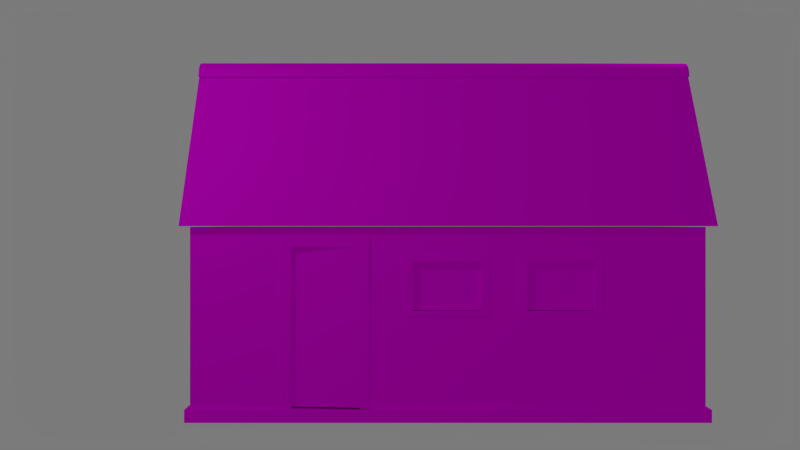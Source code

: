 # Source: house.blend  (saved by Blender 2.69.0; exported with 4.5.12 LTS)
import bpy
from mathutils import Matrix  # noqa: F401  (used for matrix-valued properties, if any)

bpy.ops.wm.read_factory_settings(use_empty=True)
scene = bpy.context.scene
scene.name = 'Scene'

# ---- collections
col_collection_1 = bpy.data.collections.new('Collection 1'); scene.collection.children.link(col_collection_1)
col_collection_2 = bpy.data.collections.new('Collection 2'); scene.collection.children.link(col_collection_2)

# ---- images (referenced by path relative to the original .blend; pixels are not part of the script)
import os
ASSET_DIR = os.environ.get("B2B_ASSET_DIR", "")  # directory of the original .blend (textures are referenced by path, not embedded)
HERE = os.path.dirname(os.path.abspath(__file__))  # packed textures are extracted next to this script under _unpacked/

def load_image(name, relpath, width, height, colorspace="sRGB"):
    """Load a texture the original file referenced (path relative to the .blend, or extracted next to this script)."""
    p = next((c for c in (os.path.join(HERE, relpath), os.path.join(ASSET_DIR, relpath)) if relpath and os.path.exists(c)), "")
    if p:
        img = bpy.data.images.load(p, check_existing=True)
        img.name = name
    else:  # same state as the original file: an image datablock whose file is absent (Cycles renders it pink)
        img = bpy.data.images.new(name, width, height)
        img.source = "FILE"
        img.filepath = "//" + (relpath or name)
    img.colorspace_settings.name = colorspace
    return img
img_janela_png_001 = load_image('janela.png.001', 'janela.png', 1024, 1024, 'sRGB')
img_portaljanela_png_001 = load_image('portaljanela.png.001', 'portaljanela.png', 1024, 1024, 'sRGB')
img_portalporta_png_001 = load_image('portalporta.png.001', 'portalporta.png', 1024, 1024, 'sRGB')
img_porta_png_001 = load_image('porta.png.001', 'porta.png', 1024, 1024, 'sRGB')
img_casa_png_001 = load_image('casa.png.001', 'casa.png', 1024, 1024, 'sRGB')
img_telhado_png_001 = load_image('telhado.png.001', 'telhado.png', 1024, 1024, 'sRGB')

# ---- materials (node trees are filled in below, after node groups)
mat_material_006 = bpy.data.materials.new('Material.006')
mat_material_006.alpha_threshold = 0.0
mat_material_006.roughness = 0.5
mat_material_006.line_color = (0.0, 0.0, 0.0, 1.0)
mat_material_005 = bpy.data.materials.new('Material.005')
mat_material_005.alpha_threshold = 0.0
mat_material_005.roughness = 0.5
mat_material_005.line_color = (0.0, 0.0, 0.0, 1.0)
mat_material_004 = bpy.data.materials.new('Material.004')
mat_material_004.alpha_threshold = 0.0
mat_material_004.roughness = 0.5
mat_material_004.line_color = (0.0, 0.0, 0.0, 1.0)
mat_material_003 = bpy.data.materials.new('Material.003')
mat_material_003.alpha_threshold = 0.0
mat_material_003.roughness = 0.5
mat_material_003.line_color = (0.0, 0.0, 0.0, 1.0)
mat_material_002 = bpy.data.materials.new('Material.002')
mat_material_002.alpha_threshold = 0.0
mat_material_002.roughness = 0.5
mat_material_002.line_color = (0.0, 0.0, 0.0, 1.0)
mat_material_007 = bpy.data.materials.new('Material.007')
mat_material_007.alpha_threshold = 0.0
mat_material_007.roughness = 0.5
mat_material_007.line_color = (0.0, 0.0, 0.0, 1.0)

# ---- material node trees
mat_material_006.use_nodes = True; mat_material_006.node_tree.nodes.clear()
_N = mat_material_006.node_tree.nodes; _L = mat_material_006.node_tree.links
n0 = _N.new('ShaderNodeOutputMaterial'); n0.name = 'Material Output'; n0.location = (300, 300)
n1 = _N.new('ShaderNodeBsdfDiffuse'); n1.name = 'Diffuse BSDF'; n1.location = (10, 300)
n2 = _N.new('NodeUndefined'); n2.name = 'UV Map'; n2.location = (-551, 200)
n3 = _N.new('ShaderNodeTexImage'); n3.name = 'Image Texture'; n3.location = (-298, 333)
n3.width = 140
n3.image = img_janela_png_001
_L.new(n1.outputs[0], n0.inputs[0])
_L.new(n2.outputs[0], n3.inputs[0])
_L.new(n3.outputs[0], n1.inputs[0])
n0.is_active_output = True
mat_material_005.use_nodes = True; mat_material_005.node_tree.nodes.clear()
_N = mat_material_005.node_tree.nodes; _L = mat_material_005.node_tree.links
n0 = _N.new('ShaderNodeOutputMaterial'); n0.name = 'Material Output'; n0.location = (300, 300)
n1 = _N.new('ShaderNodeBsdfDiffuse'); n1.name = 'Diffuse BSDF'; n1.location = (10, 300)
n2 = _N.new('NodeUndefined'); n2.name = 'UV Map'; n2.location = (-476, 210)
n3 = _N.new('ShaderNodeTexImage'); n3.name = 'Image Texture'; n3.location = (-242, 328)
n3.width = 140
n3.image = img_portaljanela_png_001
_L.new(n1.outputs[0], n0.inputs[0])
_L.new(n2.outputs[0], n3.inputs[0])
_L.new(n3.outputs[0], n1.inputs[0])
n0.is_active_output = True
mat_material_004.use_nodes = True; mat_material_004.node_tree.nodes.clear()
_N = mat_material_004.node_tree.nodes; _L = mat_material_004.node_tree.links
n0 = _N.new('ShaderNodeOutputMaterial'); n0.name = 'Material Output'; n0.location = (300, 300)
n1 = _N.new('ShaderNodeBsdfDiffuse'); n1.name = 'Diffuse BSDF'; n1.location = (10, 300)
n2 = _N.new('NodeUndefined'); n2.name = 'UV Map'; n2.location = (-500, 200)
n3 = _N.new('ShaderNodeTexImage'); n3.name = 'Image Texture'; n3.location = (-260, 320)
n3.width = 140
n3.image = img_portalporta_png_001
_L.new(n1.outputs[0], n0.inputs[0])
_L.new(n2.outputs[0], n3.inputs[0])
_L.new(n3.outputs[0], n1.inputs[0])
n0.is_active_output = True
mat_material_003.use_nodes = True; mat_material_003.node_tree.nodes.clear()
_N = mat_material_003.node_tree.nodes; _L = mat_material_003.node_tree.links
n0 = _N.new('ShaderNodeOutputMaterial'); n0.name = 'Material Output'; n0.location = (300, 300)
n1 = _N.new('ShaderNodeBsdfDiffuse'); n1.name = 'Diffuse BSDF'; n1.location = (10, 300)
n2 = _N.new('ShaderNodeTexImage'); n2.name = 'Image Texture'; n2.location = (-358, 288)
n2.width = 140
n2.image = img_porta_png_001
n3 = _N.new('NodeUndefined'); n3.name = 'UV Map'; n3.location = (-582, 156)
_L.new(n1.outputs[0], n0.inputs[0])
_L.new(n2.outputs[0], n1.inputs[0])
_L.new(n3.outputs[0], n2.inputs[0])
n0.is_active_output = True
mat_material_002.use_nodes = True; mat_material_002.node_tree.nodes.clear()
_N = mat_material_002.node_tree.nodes; _L = mat_material_002.node_tree.links
n0 = _N.new('ShaderNodeBsdfDiffuse'); n0.name = 'Diffuse BSDF'; n0.location = (28, 375)
n1 = _N.new('ShaderNodeOutputMaterial'); n1.name = 'Material Output'; n1.location = (390, 300)
n2 = _N.new('NodeUndefined'); n2.name = 'UV Map'; n2.location = (-458, 203)
n3 = _N.new('ShaderNodeTexImage'); n3.name = 'Image Texture'; n3.location = (-221, 380)
n3.width = 140
n3.image = img_casa_png_001
_L.new(n0.outputs[0], n1.inputs[0])
_L.new(n2.outputs[0], n3.inputs[0])
_L.new(n3.outputs[0], n0.inputs[0])
n1.is_active_output = True
mat_material_007.use_nodes = True; mat_material_007.node_tree.nodes.clear()
_N = mat_material_007.node_tree.nodes; _L = mat_material_007.node_tree.links
n0 = _N.new('ShaderNodeOutputMaterial'); n0.name = 'Material Output'; n0.location = (300, 300)
n1 = _N.new('ShaderNodeBsdfDiffuse'); n1.name = 'Diffuse BSDF'; n1.location = (10, 300)
n2 = _N.new('NodeUndefined'); n2.name = 'UV Map'; n2.location = (-568, 196)
n3 = _N.new('ShaderNodeTexImage'); n3.name = 'Image Texture'; n3.location = (-280, 297)
n3.width = 140
n3.image = img_telhado_png_001
_L.new(n1.outputs[0], n0.inputs[0])
_L.new(n2.outputs[0], n3.inputs[0])
_L.new(n3.outputs[0], n1.inputs[0])
n0.is_active_output = True

# ---- world
world_world = bpy.data.worlds.new('World'); scene.world = world_world
world_world.use_nodes = True; world_world.node_tree.nodes.clear()
_N = world_world.node_tree.nodes; _L = world_world.node_tree.links
n0 = _N.new('ShaderNodeOutputWorld'); n0.name = 'World Output'; n0.location = (300, 300)
n1 = _N.new('ShaderNodeBackground'); n1.name = 'Background'; n1.location = (10, 300)
n1.inputs[0].default_value = (0.1962, 0.1962, 0.1962, 1.0)
_L.new(n1.outputs[0], n0.inputs[0])
n0.is_active_output = True
world_world.color = (0.05088, 0.05088, 0.05088)
world_world.use_sun_shadow = False
world_world.sun_shadow_jitter_overblur = 0.0
world_world.cycles.sampling_method = 'MANUAL'
world_world.cycles.sample_map_resolution = 256

# ---- cameras
cam_camera = bpy.data.cameras.new('Camera')
cam_camera.clip_end = 100.0
cam_camera.lens = 35.0
cam_camera.sensor_width = 32.0
cam_camera.sensor_height = 18.0
cam_camera.ortho_scale = 7.314
cam_camera.dof.focus_distance = 0.0

# ---- lights
light_lamp_001 = bpy.data.lights.new('Lamp.001', 'POINT')
light_lamp_001.transmission_factor = 0.0
light_lamp_001.cutoff_distance = 30.0
light_lamp_001.energy = 100.0
light_lamp_001.shadow_buffer_clip_start = 1.001
light_lamp_001.shadow_soft_size = 0.1
light_lamp_001.shadow_maximum_resolution = 0.006
light_lamp_001.use_absolute_resolution = True
light_lamp_001.cycles.use_multiple_importance_sampling = False
light_lamp = bpy.data.lights.new('Lamp', 'POINT')
light_lamp.transmission_factor = 0.0
light_lamp.cutoff_distance = 30.0
light_lamp.energy = 100.0
light_lamp.shadow_buffer_clip_start = 1.001
light_lamp.shadow_soft_size = 0.1
light_lamp.shadow_maximum_resolution = 0.006
light_lamp.use_absolute_resolution = True
light_lamp.cycles.use_multiple_importance_sampling = False

# ---- meshes
me_plane_003 = bpy.data.meshes.new('Plane.003')
me_plane_003.from_pydata([(-1.0, -1.0, 0.0), (1.0, -1.0, 0.0), (-1.0, 1.0, 0.0), (1.0, 1.0, 0.0), (-1.0, -1.0, -0.064), (1.0, -1.0, -0.064), (-1.0, 1.0, -0.064), (1.0, 1.0, -0.064)], [], [(0, 1, 3, 2), (6, 7, 5, 4), (0, 2, 6, 4), (1, 0, 4, 5), (3, 1, 5, 7), (2, 3, 7, 6)])
_uv = me_plane_003.uv_layers.new(name='UVMap')
_uv.uv.foreach_set('vector', [0.1215, 0.2063, 0.861, 0.2063, 0.861, 0.7282, 0.1215, 0.7282, 0.1215, 0.7282, 0.861, 0.7282, 0.861, 0.2063, 0.1215, 0.2063, 0.1215, 0.2063, 0.1215, 0.7282, 0.1215, 0.7282, 0.1215, 0.2063, 0.861, 0.2063, 0.1215, 0.2063, 0.1215, 0.2063, 0.861, 0.2063, 0.861, 0.7282, 0.861, 0.2063, 0.861, 0.2063, 0.861, 0.7282, 0.1215, 0.7282, 0.861, 0.7282, 0.861, 0.7282, 0.1215, 0.7282])
me_plane_003.materials.append(mat_material_006)
me_plane_003.use_remesh_preserve_volume = False
me_plane_003.use_remesh_preserve_attributes = False
me_plane_003.use_mirror_vertex_groups = False
me_plane_003.update()
me_cube_004 = bpy.data.meshes.new('Cube.004')
me_cube_004.from_pydata([(-1.0, -1.0, -1.0), (-1.0, 1.0, -1.0), (0.6319, 1.0, -1.0), (0.6319, -1.0, -1.0), (-1.0, -1.0, -0.08808), (-1.0, 1.0, -0.08808), (0.6319, 1.0, -0.08808), (0.6319, -1.0, -0.08808), (-1.0, -1.0, 10.13), (-1.0, 1.0, 10.13), (0.6319, 1.0, 10.13), (0.6319, -1.0, 10.13), (-1.0, -1.0, 11.58), (-1.0, 1.0, 11.58), (0.6319, 1.0, 11.58), (0.6319, -1.0, 11.58), (14.84, 1.0, 10.13), (14.84, -1.0, 10.13), (14.84, 1.0, 11.58), (14.84, -1.0, 11.58), (16.41, 1.0, 10.13), (16.41, -1.0, 10.13), (16.41, 1.0, 11.58), (16.41, -1.0, 11.58), (14.84, 1.0, -0.06013), (14.84, -1.0, -0.06013), (16.41, 1.0, -0.06013), (16.41, -1.0, -0.06013), (14.84, 1.0, -1.027), (14.84, -1.0, -1.027), (16.41, 1.0, -1.027), (16.41, -1.0, -1.027)], [], [(4, 5, 1, 0), (5, 6, 2, 1), (2, 6, 24, 28), (7, 4, 0, 3), (0, 1, 2, 3), (6, 5, 9, 10), (15, 11, 17, 19), (7, 6, 10, 11), (5, 4, 8, 9), (4, 7, 11, 8), (15, 14, 13, 12), (10, 9, 13, 14), (9, 8, 12, 13), (8, 11, 15, 12), (18, 19, 23, 22), (11, 10, 16, 17), (14, 15, 19, 18), (10, 14, 18, 16), (21, 20, 22, 23), (16, 20, 26, 24), (16, 18, 22, 20), (19, 17, 21, 23), (7, 25, 24, 6), (17, 16, 24, 25), (21, 17, 25, 27), (20, 21, 27, 26), (29, 28, 30, 31), (24, 26, 30, 28), (27, 25, 29, 31), (26, 27, 31, 30), (3, 2, 28, 29), (7, 3, 29, 25)])
_uv = me_cube_004.uv_layers.new(name='UVMap')
_uv.uv.foreach_set('vector', [0.04287, 0.2297, 0.04287, 0.2297, 0.04287, 0.1848, 0.04287, 0.1848, 0.04287, 0.2297, 0.1231, 0.2297, 0.1231, 0.1848, 0.04287, 0.1848, 0.1231, 0.1848, 0.1231, 0.2297, 0.8218, 0.231, 0.8218, 0.1835, 0.1231, 0.2297, 0.04287, 0.2297, 0.04287, 0.1848, 0.1231, 0.1848, 0.04287, 0.1848, 0.04287, 0.1848, 0.1231, 0.1848, 0.1231, 0.1848, 0.1231, 0.2297, 0.04287, 0.2297, 0.04287, 0.7319, 0.1231, 0.7319, 0.1231, 0.8032, 0.1231, 0.7319, 0.8218, 0.7319, 0.8218, 0.8032, 0.1231, 0.2297, 0.1231, 0.2297, 0.1231, 0.7319, 0.1231, 0.7319, 0.04287, 0.2297, 0.04287, 0.2297, 0.04287, 0.7319, 0.04287, 0.7319, 0.04287, 0.2297, 0.1231, 0.2297, 0.1231, 0.7319, 0.04287, 0.7319, 0.1231, 0.8032, 0.1231, 0.8032, 0.04287, 0.8032, 0.04287, 0.8032, 0.1231, 0.7319, 0.04287, 0.7319, 0.04287, 0.8032, 0.1231, 0.8032, 0.04287, 0.7319, 0.04287, 0.7319, 0.04287, 0.8032, 0.04287, 0.8032, 0.04287, 0.7319, 0.1231, 0.7319, 0.1231, 0.8032, 0.04287, 0.8032, 0.8218, 0.8032, 0.8218, 0.8032, 0.899, 0.8032, 0.899, 0.8032, 0.1231, 0.7319, 0.1231, 0.7319, 0.8218, 0.7319, 0.8218, 0.7319, 0.1231, 0.8032, 0.1231, 0.8032, 0.8218, 0.8032, 0.8218, 0.8032, 0.1231, 0.7319, 0.1231, 0.8032, 0.8218, 0.8032, 0.8218, 0.7319, 0.899, 0.7319, 0.899, 0.7319, 0.899, 0.8032, 0.899, 0.8032, 0.8218, 0.7319, 0.899, 0.7319, 0.899, 0.231, 0.8218, 0.231, 0.8218, 0.7319, 0.8218, 0.8032, 0.899, 0.8032, 0.899, 0.7319, 0.8218, 0.8032, 0.8218, 0.7319, 0.899, 0.7319, 0.899, 0.8032, 0.1231, 0.2297, 0.8218, 0.231, 0.8218, 0.231, 0.1231, 0.2297, 0.8218, 0.7319, 0.8218, 0.7319, 0.8218, 0.231, 0.8218, 0.231, 0.899, 0.7319, 0.8218, 0.7319, 0.8218, 0.231, 0.899, 0.231, 0.899, 0.7319, 0.899, 0.7319, 0.899, 0.231, 0.899, 0.231, 0.8218, 0.1835, 0.8218, 0.1835, 0.899, 0.1835, 0.899, 0.1835, 0.8218, 0.231, 0.899, 0.231, 0.899, 0.1835, 0.8218, 0.1835, 0.899, 0.231, 0.8218, 0.231, 0.8218, 0.1835, 0.899, 0.1835, 0.899, 0.231, 0.899, 0.231, 0.899, 0.1835, 0.899, 0.1835, 0.1231, 0.1848, 0.1231, 0.1848, 0.8218, 0.1835, 0.8218, 0.1835, 0.1231, 0.2297, 0.1231, 0.1848, 0.8218, 0.1835, 0.8218, 0.231])
me_cube_004.materials.append(mat_material_005)
me_cube_004.use_remesh_preserve_volume = False
me_cube_004.use_remesh_preserve_attributes = False
me_cube_004.use_mirror_vertex_groups = False
me_cube_004.update()
me_cube_003 = bpy.data.meshes.new('Cube.003')
me_cube_003.from_pydata([(-1.0, -1.0, -1.0), (-1.0, 1.0, -1.0), (0.6319, 1.0, -1.0), (0.6319, -1.0, -1.0), (-1.0, -1.0, -0.08808), (-1.0, 1.0, -0.08808), (0.6319, 1.0, -0.08808), (0.6319, -1.0, -0.08808), (-1.0, -1.0, 10.13), (-1.0, 1.0, 10.13), (0.6319, 1.0, 10.13), (0.6319, -1.0, 10.13), (-1.0, -1.0, 11.58), (-1.0, 1.0, 11.58), (0.6319, 1.0, 11.58), (0.6319, -1.0, 11.58), (14.84, 1.0, 10.13), (14.84, -1.0, 10.13), (14.84, 1.0, 11.58), (14.84, -1.0, 11.58), (16.41, 1.0, 10.13), (16.41, -1.0, 10.13), (16.41, 1.0, 11.58), (16.41, -1.0, 11.58), (14.84, 1.0, -0.06013), (14.84, -1.0, -0.06013), (16.41, 1.0, -0.06013), (16.41, -1.0, -0.06013), (14.84, 1.0, -1.027), (14.84, -1.0, -1.027), (16.41, 1.0, -1.027), (16.41, -1.0, -1.027)], [], [(4, 5, 1, 0), (5, 6, 2, 1), (2, 6, 24, 28), (7, 4, 0, 3), (0, 1, 2, 3), (6, 5, 9, 10), (15, 11, 17, 19), (7, 6, 10, 11), (5, 4, 8, 9), (4, 7, 11, 8), (15, 14, 13, 12), (10, 9, 13, 14), (9, 8, 12, 13), (8, 11, 15, 12), (18, 19, 23, 22), (11, 10, 16, 17), (14, 15, 19, 18), (10, 14, 18, 16), (21, 20, 22, 23), (16, 20, 26, 24), (16, 18, 22, 20), (19, 17, 21, 23), (7, 25, 24, 6), (17, 16, 24, 25), (21, 17, 25, 27), (20, 21, 27, 26), (29, 28, 30, 31), (24, 26, 30, 28), (27, 25, 29, 31), (26, 27, 31, 30), (3, 2, 28, 29), (7, 3, 29, 25)])
_uv = me_cube_003.uv_layers.new(name='UVMap')
_uv.uv.foreach_set('vector', [0.04287, 0.2297, 0.04287, 0.2297, 0.04287, 0.1848, 0.04287, 0.1848, 0.04287, 0.2297, 0.1231, 0.2297, 0.1231, 0.1848, 0.04287, 0.1848, 0.1231, 0.1848, 0.1231, 0.2297, 0.8218, 0.231, 0.8218, 0.1835, 0.1231, 0.2297, 0.04287, 0.2297, 0.04287, 0.1848, 0.1231, 0.1848, 0.04287, 0.1848, 0.04287, 0.1848, 0.1231, 0.1848, 0.1231, 0.1848, 0.1231, 0.2297, 0.04287, 0.2297, 0.04287, 0.7319, 0.1231, 0.7319, 0.1231, 0.8032, 0.1231, 0.7319, 0.8218, 0.7319, 0.8218, 0.8032, 0.1231, 0.2297, 0.1231, 0.2297, 0.1231, 0.7319, 0.1231, 0.7319, 0.04287, 0.2297, 0.04287, 0.2297, 0.04287, 0.7319, 0.04287, 0.7319, 0.04287, 0.2297, 0.1231, 0.2297, 0.1231, 0.7319, 0.04287, 0.7319, 0.1231, 0.8032, 0.1231, 0.8032, 0.04287, 0.8032, 0.04287, 0.8032, 0.1231, 0.7319, 0.04287, 0.7319, 0.04287, 0.8032, 0.1231, 0.8032, 0.04287, 0.7319, 0.04287, 0.7319, 0.04287, 0.8032, 0.04287, 0.8032, 0.04287, 0.7319, 0.1231, 0.7319, 0.1231, 0.8032, 0.04287, 0.8032, 0.8218, 0.8032, 0.8218, 0.8032, 0.899, 0.8032, 0.899, 0.8032, 0.1231, 0.7319, 0.1231, 0.7319, 0.8218, 0.7319, 0.8218, 0.7319, 0.1231, 0.8032, 0.1231, 0.8032, 0.8218, 0.8032, 0.8218, 0.8032, 0.1231, 0.7319, 0.1231, 0.8032, 0.8218, 0.8032, 0.8218, 0.7319, 0.899, 0.7319, 0.899, 0.7319, 0.899, 0.8032, 0.899, 0.8032, 0.8218, 0.7319, 0.899, 0.7319, 0.899, 0.231, 0.8218, 0.231, 0.8218, 0.7319, 0.8218, 0.8032, 0.899, 0.8032, 0.899, 0.7319, 0.8218, 0.8032, 0.8218, 0.7319, 0.899, 0.7319, 0.899, 0.8032, 0.1231, 0.2297, 0.8218, 0.231, 0.8218, 0.231, 0.1231, 0.2297, 0.8218, 0.7319, 0.8218, 0.7319, 0.8218, 0.231, 0.8218, 0.231, 0.899, 0.7319, 0.8218, 0.7319, 0.8218, 0.231, 0.899, 0.231, 0.899, 0.7319, 0.899, 0.7319, 0.899, 0.231, 0.899, 0.231, 0.8218, 0.1835, 0.8218, 0.1835, 0.899, 0.1835, 0.899, 0.1835, 0.8218, 0.231, 0.899, 0.231, 0.899, 0.1835, 0.8218, 0.1835, 0.899, 0.231, 0.8218, 0.231, 0.8218, 0.1835, 0.899, 0.1835, 0.899, 0.231, 0.899, 0.231, 0.899, 0.1835, 0.899, 0.1835, 0.1231, 0.1848, 0.1231, 0.1848, 0.8218, 0.1835, 0.8218, 0.1835, 0.1231, 0.2297, 0.1231, 0.1848, 0.8218, 0.1835, 0.8218, 0.231])
me_cube_003.materials.append(mat_material_005)
me_cube_003.use_remesh_preserve_volume = False
me_cube_003.use_remesh_preserve_attributes = False
me_cube_003.use_mirror_vertex_groups = False
me_cube_003.update()
me_cube_002 = bpy.data.meshes.new('Cube.002')
me_cube_002.from_pydata([(-1.0, -1.448, -1.206), (-1.0, 0.9682, -1.206), (0.3493, 0.9682, -1.206), (0.3493, -1.448, -1.206), (-1.0, -1.448, 20.16), (-1.0, 0.9682, 20.16), (0.3493, 0.9682, 20.16), (0.3493, -1.448, 20.16), (-1.0, -1.448, 21.74), (-1.0, 0.9682, 21.74), (0.3493, 0.9682, 21.74), (0.3493, -1.448, 21.74), (9.413, 0.9682, 20.16), (9.413, -1.448, 20.16), (9.413, 0.9682, 21.74), (9.413, -1.448, 21.74), (10.57, 0.9682, 20.16), (10.57, -1.448, 20.16), (10.57, 0.9682, 21.74), (10.57, -1.448, 21.74), (9.413, 0.9682, -1.087), (9.413, -1.448, -1.087), (10.57, 0.9682, -1.087), (10.57, -1.448, -1.087)], [], [(4, 5, 1, 0), (5, 6, 2, 1), (6, 7, 3, 2), (7, 4, 0, 3), (0, 1, 2, 3), (4, 7, 11, 8), (11, 10, 9, 8), (6, 5, 9, 10), (10, 11, 15, 14), (5, 4, 8, 9), (13, 12, 20, 21), (6, 10, 14, 12), (11, 7, 13, 15), (7, 6, 12, 13), (17, 16, 18, 19), (12, 14, 18, 16), (15, 13, 17, 19), (14, 15, 19, 18), (21, 20, 22, 23), (12, 16, 22, 20), (16, 17, 23, 22), (17, 13, 21, 23)])
_uv = me_cube_002.uv_layers.new(name='UVMap')
_uv.uv.foreach_set('vector', [0.2933, 0.8234, 0.2933, 0.8234, 0.2933, 0.04914, 0.2933, 0.04914, 0.2933, 0.8234, 0.3422, 0.8234, 0.3422, 0.04914, 0.2933, 0.04914, 0.3422, 0.8234, 0.3422, 0.8234, 0.3422, 0.04914, 0.3422, 0.04914, 0.3422, 0.8234, 0.2933, 0.8234, 0.2933, 0.04914, 0.3422, 0.04914, 0.2933, 0.04914, 0.2933, 0.04914, 0.3422, 0.04914, 0.3422, 0.04914, 0.2933, 0.8234, 0.3422, 0.8234, 0.3422, 0.8806, 0.2933, 0.8806, 0.3422, 0.8806, 0.3422, 0.8806, 0.2933, 0.8806, 0.2933, 0.8806, 0.3422, 0.8234, 0.2933, 0.8234, 0.2933, 0.8806, 0.3422, 0.8806, 0.3422, 0.8806, 0.3422, 0.8806, 0.6706, 0.8806, 0.6706, 0.8806, 0.2933, 0.8234, 0.2933, 0.8234, 0.2933, 0.8806, 0.2933, 0.8806, 0.6706, 0.8234, 0.6706, 0.8234, 0.6706, 0.05345, 0.6706, 0.05345, 0.3422, 0.8234, 0.3422, 0.8806, 0.6706, 0.8806, 0.6706, 0.8234, 0.3422, 0.8806, 0.3422, 0.8234, 0.6706, 0.8234, 0.6706, 0.8806, 0.3422, 0.8234, 0.3422, 0.8234, 0.6706, 0.8234, 0.6706, 0.8234, 0.7127, 0.8234, 0.7127, 0.8234, 0.7127, 0.8806, 0.7127, 0.8806, 0.6706, 0.8234, 0.6706, 0.8806, 0.7127, 0.8806, 0.7127, 0.8234, 0.6706, 0.8806, 0.6706, 0.8234, 0.7127, 0.8234, 0.7127, 0.8806, 0.6706, 0.8806, 0.6706, 0.8806, 0.7127, 0.8806, 0.7127, 0.8806, 0.6706, 0.05345, 0.6706, 0.05345, 0.7127, 0.05345, 0.7127, 0.05345, 0.6706, 0.8234, 0.7127, 0.8234, 0.7127, 0.05345, 0.6706, 0.05345, 0.7127, 0.8234, 0.7127, 0.8234, 0.7127, 0.05345, 0.7127, 0.05345, 0.7127, 0.8234, 0.6706, 0.8234, 0.6706, 0.05345, 0.7127, 0.05345])
me_cube_002.materials.append(mat_material_004)
me_cube_002.use_remesh_preserve_volume = False
me_cube_002.use_remesh_preserve_attributes = False
me_cube_002.use_mirror_vertex_groups = False
me_cube_002.update()
me_plane_002 = bpy.data.meshes.new('Plane.002')
me_plane_002.from_pydata([(-1.0, -1.0, 0.0), (1.0, -1.0, 0.0), (-1.0, 1.0, 0.0), (1.0, 1.0, 0.0), (-1.0, -1.0, -0.064), (1.0, -1.0, -0.064), (-1.0, 1.0, -0.064), (1.0, 1.0, -0.064)], [], [(0, 1, 3, 2), (6, 7, 5, 4), (0, 2, 6, 4), (1, 0, 4, 5), (3, 1, 5, 7), (2, 3, 7, 6)])
_uv = me_plane_002.uv_layers.new(name='UVMap')
_uv.uv.foreach_set('vector', [0.1215, 0.2063, 0.861, 0.2063, 0.861, 0.7282, 0.1215, 0.7282, 0.1215, 0.7282, 0.861, 0.7282, 0.861, 0.2063, 0.1215, 0.2063, 0.1215, 0.2063, 0.1215, 0.7282, 0.1215, 0.7282, 0.1215, 0.2063, 0.861, 0.2063, 0.1215, 0.2063, 0.1215, 0.2063, 0.861, 0.2063, 0.861, 0.7282, 0.861, 0.2063, 0.861, 0.2063, 0.861, 0.7282, 0.1215, 0.7282, 0.861, 0.7282, 0.861, 0.7282, 0.1215, 0.7282])
me_plane_002.materials.append(mat_material_006)
me_plane_002.use_remesh_preserve_volume = False
me_plane_002.use_remesh_preserve_attributes = False
me_plane_002.use_mirror_vertex_groups = False
me_plane_002.update()
me_plane_001 = bpy.data.meshes.new('Plane.001')
me_plane_001.from_pydata([(-0.1511, -1.067, 0.02754), (1.866, -1.067, 0.02754), (-0.1511, 1.038, 0.02754), (1.866, 1.038, 0.02754), (-0.1511, -1.067, -0.04846), (1.866, -1.067, -0.04846), (-0.1511, 1.038, -0.04846), (1.866, 1.038, -0.04846)], [], [(0, 1, 3, 2), (6, 7, 5, 4), (0, 2, 6, 4), (1, 0, 4, 5), (3, 1, 5, 7), (2, 3, 7, 6)])
_uv = me_plane_001.uv_layers.new(name='UVMap')
_uv.uv.foreach_set('vector', [0.3341, 0.1408, 0.6629, 0.1408, 0.6629, 0.898, 0.3341, 0.898, 0.3341, 0.898, 0.6629, 0.898, 0.6629, 0.1408, 0.3341, 0.1408, 0.3341, 0.1408, 0.3341, 0.898, 0.3341, 0.898, 0.3341, 0.1408, 0.6629, 0.1408, 0.3341, 0.1408, 0.3341, 0.1408, 0.6629, 0.1408, 0.6629, 0.898, 0.6629, 0.1408, 0.6629, 0.1408, 0.6629, 0.898, 0.3341, 0.898, 0.6629, 0.898, 0.6629, 0.898, 0.3341, 0.898])
me_plane_001.materials.append(mat_material_003)
me_plane_001.use_remesh_preserve_volume = False
me_plane_001.use_remesh_preserve_attributes = False
me_plane_001.use_mirror_vertex_groups = False
me_plane_001.update()
me_plane = bpy.data.meshes.new('Plane')
me_plane.from_pydata([(-3.167, 1.172, 0.0), (-3.167, -1.172, 0.0), (3.167, -1.172, 0.0), (3.167, 1.172, 0.0), (-2.0, -1.172, 0.0), (-1.0, -1.172, 0.0), (-0.5095, -1.172, 0.0), (0.4905, -1.172, 0.0), (0.8895, -1.172, 0.0), (1.89, -1.172, 0.0), (-3.167, -1.172, 0.1579), (-3.167, 1.172, 0.1579), (3.167, -1.172, 0.1579), (3.167, 1.172, 0.1579), (-3.0, -1.0, 0.1579), (-3.0, 1.0, 0.1579), (3.0, -1.0, 0.1579), (3.0, 1.0, 0.1579), (-2.0, -1.0, 0.1579), (-1.0, -1.0, 0.1579), (-0.5095, -1.0, 0.1579), (0.4905, -1.0, 0.1579), (0.8895, -1.0, 0.1579), (1.89, -1.0, 0.1579), (-2.0, -1.172, 0.1579), (-1.0, -1.172, 0.1579), (-0.5095, -1.172, 0.1579), (0.4905, -1.172, 0.1579), (0.8895, -1.172, 0.1579), (1.89, -1.172, 0.1579), (-2.0, 1.172, 0.0), (-2.0, 1.172, 0.1579), (-2.0, 1.0, 0.1579), (-1.0, 1.172, 0.0), (-1.0, 1.172, 0.1579), (-1.0, 1.0, 0.1579), (-0.5095, 1.172, 0.0), (-0.5095, 1.172, 0.1579), (-0.5095, 1.0, 0.1579), (0.4905, 1.172, 0.0), (0.4905, 1.172, 0.1579), (0.4905, 1.0, 0.1579), (0.8895, 1.172, 0.0), (0.8895, 1.172, 0.1579), (0.8895, 1.0, 0.1579), (1.89, 1.172, 0.0), (1.89, 1.172, 0.1579), (1.89, 1.0, 0.1579), (-3.0, -1.0, 1.314), (-3.0, 1.0, 1.314), (3.0, -1.0, 1.314), (3.0, 1.0, 1.314), (-2.0, -1.0, 1.314), (-1.0, -1.0, 1.314), (-0.5095, -1.0, 1.314), (0.4905, -1.0, 1.314), (0.8895, -1.0, 1.314), (1.89, -1.0, 1.314), (-2.0, 1.0, 1.314), (-1.0, 1.0, 1.314), (-0.5095, 1.0, 1.314), (0.4905, 1.0, 1.314), (0.8895, 1.0, 1.314), (1.89, 1.0, 1.314), (-3.0, -1.0, 2.042), (-3.0, 1.0, 2.042), (3.0, -1.0, 2.042), (3.0, 1.0, 2.042), (-2.0, -1.0, 2.042), (-1.0, -1.0, 2.042), (-0.5095, -1.0, 2.042), (0.4905, -1.0, 2.042), (0.8895, -1.0, 2.042), (1.89, -1.0, 2.042), (-2.0, 1.0, 2.042), (-1.0, 1.0, 2.042), (-0.5095, 1.0, 2.042), (0.4905, 1.0, 2.042), (0.8895, 1.0, 2.042), (1.89, 1.0, 2.042), (-3.0, -1.0, 2.294), (-3.0, 1.0, 2.294), (3.0, -1.0, 2.294), (3.0, 1.0, 2.294), (-2.0, -1.0, 2.294), (-1.0, -1.0, 2.294), (-0.5095, -1.0, 2.294), (0.4905, -1.0, 2.294), (0.8895, -1.0, 2.294), (1.89, -1.0, 2.294), (-2.0, 1.0, 2.294), (-1.0, 1.0, 2.294), (-0.5095, 1.0, 2.294), (0.4905, 1.0, 2.294), (0.8895, 1.0, 2.294), (1.89, 1.0, 2.294), (-3.0, -1.0, 2.342), (-3.0, 1.0, 2.342), (3.0, -1.0, 2.342), (3.0, 1.0, 2.342), (-2.0, -1.0, 2.342), (-1.0, -1.0, 2.342), (-0.5095, -1.0, 2.342), (0.4905, -1.0, 2.342), (0.8895, -1.0, 2.342), (1.89, -1.0, 2.342), (-2.0, 1.0, 2.342), (-1.0, 1.0, 2.342), (-0.5095, 1.0, 2.342), (0.4905, 1.0, 2.342), (0.8895, 1.0, 2.342), (1.89, 1.0, 2.342), (-3.167, -1.172, 1.314), (-3.167, 1.172, 1.314), (3.167, -1.172, 1.314), (3.167, 1.172, 1.314), (-2.0, -1.172, 1.314), (-1.0, -1.172, 1.314), (-0.5095, -1.172, 1.314), (0.4905, -1.172, 1.314), (0.8895, -1.172, 1.314), (1.89, -1.172, 1.314), (-2.0, 1.172, 1.314), (-1.0, 1.172, 1.314), (-0.5095, 1.172, 1.314), (0.4905, 1.172, 1.314), (0.8895, 1.172, 1.314), (1.89, 1.172, 1.314), (-3.167, -1.172, 2.042), (-3.167, 1.172, 2.042), (3.167, -1.172, 2.042), (3.167, 1.172, 2.042), (-2.0, -1.172, 2.042), (-1.0, -1.172, 2.042), (-0.5095, -1.172, 2.042), (0.4905, -1.172, 2.042), (0.8895, -1.172, 2.042), (1.89, -1.172, 2.042), (-2.0, 1.172, 2.042), (-1.0, 1.172, 2.042), (-0.5095, 1.172, 2.042), (0.4905, 1.172, 2.042), (0.8895, 1.172, 2.042), (1.89, 1.172, 2.042), (-3.167, -1.172, 2.294), (-3.167, 1.172, 2.294), (3.167, -1.172, 2.294), (3.167, 1.172, 2.294), (-2.0, -1.172, 2.294), (-1.0, -1.172, 2.294), (-0.5095, -1.172, 2.294), (0.4905, -1.172, 2.294), (0.8895, -1.172, 2.294), (1.89, -1.172, 2.294), (-2.0, 1.172, 2.294), (-1.0, 1.172, 2.294), (-0.5095, 1.172, 2.294), (0.4905, 1.172, 2.294), (0.8895, 1.172, 2.294), (1.89, 1.172, 2.294), (-3.167, -1.172, 2.342), (-3.167, 1.172, 2.342), (3.167, -1.172, 2.342), (3.167, 1.172, 2.342), (-2.0, -1.172, 2.342), (-1.0, -1.172, 2.342), (-0.5095, -1.172, 2.342), (0.4905, -1.172, 2.342), (0.8895, -1.172, 2.342), (1.89, -1.172, 2.342), (-2.0, 1.172, 2.342), (-1.0, 1.172, 2.342), (-0.5095, 1.172, 2.342), (0.4905, 1.172, 2.342), (0.8895, 1.172, 2.342), (1.89, 1.172, 2.342), (-3.167, -1.172, 2.397), (-3.167, 1.172, 2.397), (3.167, -1.172, 2.397), (3.167, 1.172, 2.397), (-2.0, -1.172, 2.397), (-1.0, -1.172, 2.397), (-0.5095, -1.172, 2.397), (0.4905, -1.172, 2.397), (0.8895, -1.172, 2.397), (1.89, -1.172, 2.397), (-2.0, 1.172, 2.397), (-1.0, 1.172, 2.397), (-0.5095, 1.172, 2.397), (0.4905, 1.172, 2.397), (0.8895, 1.172, 2.397), (1.89, 1.172, 2.397), (-3.229, 1.215, -0.001574), (-3.229, -1.215, -0.001574), (3.23, -1.215, -0.001574), (3.23, 1.215, -0.001574), (-2.039, -1.215, -0.001574), (-1.019, -1.215, -0.001574), (-0.5191, -1.215, -0.001574), (0.5008, -1.215, -0.001574), (0.9078, -1.215, -0.001574), (1.928, -1.215, -0.001574), (-3.229, -1.215, 0.1595), (-3.229, 1.215, 0.1595), (3.23, -1.215, 0.1595), (3.23, 1.215, 0.1595), (-2.039, -1.215, 0.1595), (-1.019, -1.215, 0.1595), (-0.5191, -1.215, 0.1595), (0.5008, -1.215, 0.1595), (0.9078, -1.215, 0.1595), (1.928, -1.215, 0.1595), (-2.039, 1.215, -0.001574), (-2.039, 1.215, 0.1595), (-1.019, 1.215, -0.001574), (-1.019, 1.215, 0.1595), (-0.5191, 1.215, -0.001574), (-0.5191, 1.215, 0.1595), (0.5008, 1.215, -0.001574), (0.5008, 1.215, 0.1595), (0.9078, 1.215, -0.001574), (0.9078, 1.215, 0.1595), (1.928, 1.215, -0.001574), (1.928, 1.215, 0.1595)], [], [(26, 25, 207, 208), (7, 8, 200, 199), (13, 12, 204, 205), (9, 2, 194, 201), (1, 4, 196, 193), (30, 0, 192, 212), (33, 30, 212, 214), (36, 33, 214, 216), (40, 43, 221, 219), (2, 3, 195, 194), (2, 9, 45, 3), (8, 42, 45, 9), (25, 24, 206, 207), (7, 39, 42, 8), (6, 7, 199, 198), (6, 36, 39, 7), (46, 13, 205, 223), (5, 33, 36, 6), (29, 28, 210, 211), (4, 30, 33, 5), (12, 29, 211, 204), (0, 30, 4, 1), (42, 39, 218, 220), (15, 14, 18, 32), (18, 19, 35, 32), (19, 20, 38, 35), (20, 21, 41, 38), (21, 22, 44, 41), (22, 23, 47, 44), (16, 17, 47, 23), (32, 35, 59, 58), (23, 22, 56, 57), (18, 14, 48, 52), (38, 41, 61, 60), (22, 21, 55, 56), (17, 16, 50, 51), (44, 47, 63, 62), (15, 32, 58, 49), (21, 20, 54, 55), (47, 17, 51, 63), (35, 38, 60, 59), (20, 19, 53, 54), (16, 23, 57, 50), (41, 44, 62, 61), (14, 15, 49, 48), (60, 61, 77, 76), (56, 55, 71, 72), (63, 51, 67, 79), (59, 60, 76, 75), (71, 135, 134, 70), (50, 57, 73, 66), (58, 59, 75, 74), (54, 53, 69, 70), (48, 49, 65, 64), (62, 63, 79, 78), (49, 58, 74, 65), (52, 48, 64, 68), (61, 62, 78, 77), (55, 54, 118, 119), (51, 50, 66, 67), (75, 76, 92, 91), (71, 70, 86, 87), (66, 73, 89, 82), (74, 75, 91, 90), (70, 69, 85, 86), (64, 65, 81, 80), (78, 79, 95, 94), (65, 74, 90, 81), (68, 64, 80, 84), (77, 78, 94, 93), (73, 72, 88, 89), (67, 66, 82, 83), (76, 77, 93, 92), (72, 71, 87, 88), (79, 67, 83, 95), (90, 91, 107, 106), (86, 85, 101, 102), (80, 81, 97, 96), (94, 95, 111, 110), (81, 90, 106, 97), (84, 80, 96, 100), (93, 94, 110, 109), (89, 88, 104, 105), (83, 82, 98, 99), (92, 93, 109, 108), (88, 87, 103, 104), (95, 83, 99, 111), (91, 92, 108, 107), (87, 86, 102, 103), (82, 89, 105, 98), (85, 84, 100, 101), (43, 40, 125, 126), (27, 28, 120, 119), (34, 31, 122, 123), (29, 12, 114, 121), (26, 27, 119, 118), (40, 37, 124, 125), (10, 24, 116, 112), (25, 26, 118, 117), (46, 43, 126, 127), (31, 11, 113, 122), (12, 13, 115, 114), (37, 34, 123, 124), (28, 29, 121, 120), (11, 10, 112, 113), (13, 46, 127, 115), (124, 123, 139, 140), (54, 70, 134, 118), (114, 115, 131, 130), (123, 122, 138, 139), (119, 120, 136, 135), (115, 127, 143, 131), (127, 126, 142, 143), (122, 113, 129, 138), (55, 119, 135, 71), (126, 125, 141, 142), (121, 114, 130, 137), (117, 118, 134, 133), (125, 124, 140, 141), (112, 116, 132, 128), (113, 112, 128, 129), (139, 138, 154, 155), (135, 136, 152, 151), (131, 143, 159, 147), (143, 142, 158, 159), (138, 129, 145, 154), (134, 135, 151, 150), (142, 141, 157, 158), (137, 130, 146, 153), (133, 134, 150, 149), (141, 140, 156, 157), (128, 132, 148, 144), (129, 128, 144, 145), (140, 139, 155, 156), (136, 137, 153, 152), (130, 131, 147, 146), (159, 158, 174, 175), (154, 145, 161, 170), (150, 151, 167, 166), (158, 157, 173, 174), (153, 146, 162, 169), (149, 150, 166, 165), (157, 156, 172, 173), (144, 148, 164, 160), (145, 144, 160, 161), (156, 155, 171, 172), (152, 153, 169, 168), (146, 147, 163, 162), (155, 154, 170, 171), (151, 152, 168, 167), (147, 159, 175, 163), (165, 164, 148, 149), (84, 85, 149, 148), (84, 148, 132, 68), (68, 132, 116, 52), (52, 116, 24, 18), (19, 18, 24, 25), (19, 25, 117, 53), (53, 117, 133, 69), (69, 133, 149, 85), (56, 72, 136, 120), (73, 137, 136, 72), (73, 57, 121, 137), (57, 56, 120, 121), (98, 105, 111, 99), (104, 110, 111, 105), (103, 109, 110, 104), (102, 108, 109, 103), (101, 107, 108, 102), (106, 107, 101, 100), (96, 97, 106, 100), (174, 173, 189, 190), (170, 161, 177, 186), (167, 168, 184, 183), (162, 163, 179, 178), (175, 174, 190, 191), (171, 170, 186, 187), (168, 169, 185, 184), (161, 160, 176, 177), (165, 166, 182, 181), (172, 171, 187, 188), (164, 165, 181, 180), (160, 164, 180, 176), (169, 162, 178, 185), (166, 167, 183, 182), (163, 175, 191, 179), (173, 172, 188, 189), (191, 185, 178, 179), (184, 185, 191, 190), (183, 184, 190, 189), (182, 183, 189, 188), (181, 182, 188, 187), (186, 180, 181, 187), (176, 180, 186, 177), (195, 205, 204, 194), (212, 192, 203, 213), (192, 193, 202, 203), (197, 207, 206, 196), (201, 211, 210, 200), (200, 210, 209, 199), (199, 209, 208, 198), (198, 208, 207, 197), (196, 206, 202, 193), (201, 194, 204, 211), (214, 212, 213, 215), (216, 214, 215, 217), (218, 216, 217, 219), (220, 218, 219, 221), (222, 220, 221, 223), (195, 222, 223, 205), (45, 42, 220, 222), (39, 36, 216, 218), (34, 37, 217, 215), (31, 34, 215, 213), (11, 31, 213, 203), (8, 9, 201, 200), (27, 26, 208, 209), (4, 5, 197, 196), (0, 1, 193, 192), (43, 46, 223, 221), (37, 40, 219, 217), (24, 10, 202, 206), (28, 27, 209, 210), (5, 6, 198, 197), (10, 11, 203, 202), (3, 45, 222, 195)])
_uv = me_plane.uv_layers.new(name='UVMap')
_uv.uv.foreach_set('vector', [0.4797, 0.3174, 0.4193, 0.3174, 0.4193, 0.3174, 0.4797, 0.3174, 0.603, 0.2979, 0.6522, 0.2979, 0.6522, 0.2979, 0.603, 0.2979, 0.933, 0.3174, 0.933, 0.3174, 0.933, 0.3174, 0.933, 0.3174, 0.7755, 0.2979, 0.933, 0.2979, 0.933, 0.2979, 0.7755, 0.2979, 0.1521, 0.2979, 0.296, 0.2979, 0.296, 0.2979, 0.1521, 0.2979, 0.296, 0.2979, 0.1521, 0.2979, 0.1521, 0.2979, 0.296, 0.2979, 0.4193, 0.2979, 0.296, 0.2979, 0.296, 0.2979, 0.4193, 0.2979, 0.4797, 0.2979, 0.4193, 0.2979, 0.4193, 0.2979, 0.4797, 0.2979, 0.603, 0.3174, 0.6522, 0.3174, 0.6522, 0.3174, 0.603, 0.3174, 0.933, 0.2979, 0.933, 0.2979, 0.933, 0.2979, 0.933, 0.2979, 0.933, 0.2979, 0.7755, 0.2979, 0.7755, 0.2979, 0.933, 0.2979, 0.6522, 0.2979, 0.6522, 0.2979, 0.7755, 0.2979, 0.7755, 0.2979, 0.4193, 0.3174, 0.296, 0.3174, 0.296, 0.3174, 0.4193, 0.3174, 0.603, 0.2979, 0.603, 0.2979, 0.6522, 0.2979, 0.6522, 0.2979, 0.4797, 0.2979, 0.603, 0.2979, 0.603, 0.2979, 0.4797, 0.2979, 0.4797, 0.2979, 0.4797, 0.2979, 0.603, 0.2979, 0.603, 0.2979, 0.7755, 0.3174, 0.933, 0.3174, 0.933, 0.3174, 0.7755, 0.3174, 0.4193, 0.2979, 0.4193, 0.2979, 0.4797, 0.2979, 0.4797, 0.2979, 0.7755, 0.3174, 0.6522, 0.3174, 0.6522, 0.3174, 0.7755, 0.3174, 0.296, 0.2979, 0.296, 0.2979, 0.4193, 0.2979, 0.4193, 0.2979, 0.933, 0.3174, 0.7755, 0.3174, 0.7755, 0.3174, 0.933, 0.3174, 0.1521, 0.2979, 0.296, 0.2979, 0.296, 0.2979, 0.1521, 0.2979, 0.6522, 0.2979, 0.603, 0.2979, 0.603, 0.2979, 0.6522, 0.2979, 0.1727, 0.3174, 0.1727, 0.3174, 0.296, 0.3174, 0.296, 0.3174, 0.296, 0.3174, 0.4193, 0.3174, 0.4193, 0.3174, 0.296, 0.3174, 0.4193, 0.3174, 0.4797, 0.3174, 0.4797, 0.3174, 0.4193, 0.3174, 0.4797, 0.3174, 0.603, 0.3174, 0.603, 0.3174, 0.4797, 0.3174, 0.603, 0.3174, 0.6522, 0.3174, 0.6522, 0.3174, 0.603, 0.3174, 0.6522, 0.3174, 0.7755, 0.3174, 0.7755, 0.3174, 0.6522, 0.3174, 0.9124, 0.3174, 0.9124, 0.3174, 0.7755, 0.3174, 0.7755, 0.3174, 0.296, 0.3174, 0.4193, 0.3174, 0.4193, 0.4599, 0.296, 0.4599, 0.7755, 0.3174, 0.6522, 0.3174, 0.6522, 0.4599, 0.7755, 0.4599, 0.296, 0.3174, 0.1727, 0.3174, 0.1727, 0.4599, 0.296, 0.4599, 0.4797, 0.3174, 0.603, 0.3174, 0.603, 0.4599, 0.4797, 0.4599, 0.6522, 0.3174, 0.603, 0.3174, 0.603, 0.4599, 0.6522, 0.4599, 0.9124, 0.3174, 0.9124, 0.3174, 0.9124, 0.4599, 0.9124, 0.4599, 0.6522, 0.3174, 0.7755, 0.3174, 0.7755, 0.4599, 0.6522, 0.4599, 0.1727, 0.3174, 0.296, 0.3174, 0.296, 0.4599, 0.1727, 0.4599, 0.603, 0.3174, 0.4797, 0.3174, 0.4797, 0.4599, 0.603, 0.4599, 0.7755, 0.3174, 0.9124, 0.3174, 0.9124, 0.4599, 0.7755, 0.4599, 0.4193, 0.3174, 0.4797, 0.3174, 0.4797, 0.4599, 0.4193, 0.4599, 0.4797, 0.3174, 0.4193, 0.3174, 0.4193, 0.4599, 0.4797, 0.4599, 0.9124, 0.3174, 0.7755, 0.3174, 0.7755, 0.4599, 0.9124, 0.4599, 0.603, 0.3174, 0.6522, 0.3174, 0.6522, 0.4599, 0.603, 0.4599, 0.1727, 0.3174, 0.1727, 0.3174, 0.1727, 0.4599, 0.1727, 0.4599, 0.4797, 0.4599, 0.603, 0.4599, 0.603, 0.5497, 0.4797, 0.5497, 0.6522, 0.4599, 0.603, 0.4599, 0.603, 0.5497, 0.6522, 0.5497, 0.7755, 0.4599, 0.9124, 0.4599, 0.9124, 0.5497, 0.7755, 0.5497, 0.4193, 0.4599, 0.4797, 0.4599, 0.4797, 0.5497, 0.4193, 0.5497, 0.603, 0.5497, 0.603, 0.5497, 0.4797, 0.5497, 0.4797, 0.5497, 0.9124, 0.4599, 0.7755, 0.4599, 0.7755, 0.5497, 0.9124, 0.5497, 0.296, 0.4599, 0.4193, 0.4599, 0.4193, 0.5497, 0.296, 0.5497, 0.4797, 0.4599, 0.4193, 0.4599, 0.4193, 0.5497, 0.4797, 0.5497, 0.1727, 0.4599, 0.1727, 0.4599, 0.1727, 0.5497, 0.1727, 0.5497, 0.6522, 0.4599, 0.7755, 0.4599, 0.7755, 0.5497, 0.6522, 0.5497, 0.1727, 0.4599, 0.296, 0.4599, 0.296, 0.5497, 0.1727, 0.5497, 0.296, 0.4599, 0.1727, 0.4599, 0.1727, 0.5497, 0.296, 0.5497, 0.603, 0.4599, 0.6522, 0.4599, 0.6522, 0.5497, 0.603, 0.5497, 0.603, 0.4599, 0.4797, 0.4599, 0.4797, 0.4599, 0.603, 0.4599, 0.9124, 0.4599, 0.9124, 0.4599, 0.9124, 0.5497, 0.9124, 0.5497, 0.4193, 0.5497, 0.4797, 0.5497, 0.4797, 0.5807, 0.4193, 0.5807, 0.603, 0.5497, 0.4797, 0.5497, 0.4797, 0.5807, 0.603, 0.5807, 0.9124, 0.5497, 0.7755, 0.5497, 0.7755, 0.5807, 0.9124, 0.5807, 0.296, 0.5497, 0.4193, 0.5497, 0.4193, 0.5807, 0.296, 0.5807, 0.4797, 0.5497, 0.4193, 0.5497, 0.4193, 0.5807, 0.4797, 0.5807, 0.1727, 0.5497, 0.1727, 0.5497, 0.1727, 0.5807, 0.1727, 0.5807, 0.6522, 0.5497, 0.7755, 0.5497, 0.7755, 0.5807, 0.6522, 0.5807, 0.1727, 0.5497, 0.296, 0.5497, 0.296, 0.5807, 0.1727, 0.5807, 0.296, 0.5497, 0.1727, 0.5497, 0.1727, 0.5807, 0.296, 0.5807, 0.603, 0.5497, 0.6522, 0.5497, 0.6522, 0.5807, 0.603, 0.5807, 0.7755, 0.5497, 0.6522, 0.5497, 0.6522, 0.5807, 0.7755, 0.5807, 0.9124, 0.5497, 0.9124, 0.5497, 0.9124, 0.5807, 0.9124, 0.5807, 0.4797, 0.5497, 0.603, 0.5497, 0.603, 0.5807, 0.4797, 0.5807, 0.6522, 0.5497, 0.603, 0.5497, 0.603, 0.5807, 0.6522, 0.5807, 0.7755, 0.5497, 0.9124, 0.5497, 0.9124, 0.5807, 0.7755, 0.5807, 0.296, 0.5807, 0.4193, 0.5807, 0.4193, 0.5867, 0.296, 0.5867, 0.4797, 0.5807, 0.4193, 0.5807, 0.4193, 0.5867, 0.4797, 0.5867, 0.1727, 0.5807, 0.1727, 0.5807, 0.1727, 0.5867, 0.1727, 0.5867, 0.6522, 0.5807, 0.7755, 0.5807, 0.7755, 0.5867, 0.6522, 0.5867, 0.1727, 0.5807, 0.296, 0.5807, 0.296, 0.5867, 0.1727, 0.5867, 0.296, 0.5807, 0.1727, 0.5807, 0.1727, 0.5867, 0.296, 0.5867, 0.603, 0.5807, 0.6522, 0.5807, 0.6522, 0.5867, 0.603, 0.5867, 0.7755, 0.5807, 0.6522, 0.5807, 0.6522, 0.5867, 0.7755, 0.5867, 0.9124, 0.5807, 0.9124, 0.5807, 0.9124, 0.5867, 0.9124, 0.5867, 0.4797, 0.5807, 0.603, 0.5807, 0.603, 0.5867, 0.4797, 0.5867, 0.6522, 0.5807, 0.603, 0.5807, 0.603, 0.5867, 0.6522, 0.5867, 0.7755, 0.5807, 0.9124, 0.5807, 0.9124, 0.5867, 0.7755, 0.5867, 0.4193, 0.5807, 0.4797, 0.5807, 0.4797, 0.5867, 0.4193, 0.5867, 0.603, 0.5807, 0.4797, 0.5807, 0.4797, 0.5867, 0.603, 0.5867, 0.9124, 0.5807, 0.7755, 0.5807, 0.7755, 0.5867, 0.9124, 0.5867, 0.4193, 0.5807, 0.296, 0.5807, 0.296, 0.5867, 0.4193, 0.5867, 0.6522, 0.3174, 0.603, 0.3174, 0.603, 0.4599, 0.6522, 0.4599, 0.603, 0.3174, 0.6522, 0.3174, 0.6522, 0.4599, 0.603, 0.4599, 0.4193, 0.3174, 0.296, 0.3174, 0.296, 0.4599, 0.4193, 0.4599, 0.7755, 0.3174, 0.933, 0.3174, 0.933, 0.4599, 0.7755, 0.4599, 0.4797, 0.3174, 0.603, 0.3174, 0.603, 0.4599, 0.4797, 0.4599, 0.603, 0.3174, 0.4797, 0.3174, 0.4797, 0.4599, 0.603, 0.4599, 0.1521, 0.3174, 0.296, 0.3174, 0.296, 0.4599, 0.1521, 0.4599, 0.4193, 0.3174, 0.4797, 0.3174, 0.4797, 0.4599, 0.4193, 0.4599, 0.7755, 0.3174, 0.6522, 0.3174, 0.6522, 0.4599, 0.7755, 0.4599, 0.296, 0.3174, 0.1521, 0.3174, 0.1521, 0.4599, 0.296, 0.4599, 0.933, 0.3174, 0.933, 0.3174, 0.933, 0.4599, 0.933, 0.4599, 0.4797, 0.3174, 0.4193, 0.3174, 0.4193, 0.4599, 0.4797, 0.4599, 0.6522, 0.3174, 0.7755, 0.3174, 0.7755, 0.4599, 0.6522, 0.4599, 0.1521, 0.3174, 0.1521, 0.3174, 0.1521, 0.4599, 0.1521, 0.4599, 0.933, 0.3174, 0.7755, 0.3174, 0.7755, 0.4599, 0.933, 0.4599, 0.4797, 0.4599, 0.4193, 0.4599, 0.4193, 0.5497, 0.4797, 0.5497, 0.4797, 0.4599, 0.4797, 0.5497, 0.4797, 0.5497, 0.4797, 0.4599, 0.933, 0.4599, 0.933, 0.4599, 0.933, 0.5497, 0.933, 0.5497, 0.4193, 0.4599, 0.296, 0.4599, 0.296, 0.5497, 0.4193, 0.5497, 0.603, 0.4599, 0.6522, 0.4599, 0.6522, 0.5497, 0.603, 0.5497, 0.933, 0.4599, 0.7755, 0.4599, 0.7755, 0.5497, 0.933, 0.5497, 0.7755, 0.4599, 0.6522, 0.4599, 0.6522, 0.5497, 0.7755, 0.5497, 0.296, 0.4599, 0.1521, 0.4599, 0.1521, 0.5497, 0.296, 0.5497, 0.603, 0.4599, 0.603, 0.4599, 0.603, 0.5497, 0.603, 0.5497, 0.6522, 0.4599, 0.603, 0.4599, 0.603, 0.5497, 0.6522, 0.5497, 0.7755, 0.4599, 0.933, 0.4599, 0.933, 0.5497, 0.7755, 0.5497, 0.4193, 0.4599, 0.4797, 0.4599, 0.4797, 0.5497, 0.4193, 0.5497, 0.603, 0.4599, 0.4797, 0.4599, 0.4797, 0.5497, 0.603, 0.5497, 0.1521, 0.4599, 0.296, 0.4599, 0.296, 0.5497, 0.1521, 0.5497, 0.1521, 0.4599, 0.1521, 0.4599, 0.1521, 0.5497, 0.1521, 0.5497, 0.4193, 0.5497, 0.296, 0.5497, 0.296, 0.5807, 0.4193, 0.5807, 0.603, 0.5497, 0.6522, 0.5497, 0.6522, 0.5807, 0.603, 0.5807, 0.933, 0.5497, 0.7755, 0.5497, 0.7755, 0.5807, 0.933, 0.5807, 0.7755, 0.5497, 0.6522, 0.5497, 0.6522, 0.5807, 0.7755, 0.5807, 0.296, 0.5497, 0.1521, 0.5497, 0.1521, 0.5807, 0.296, 0.5807, 0.4797, 0.5497, 0.603, 0.5497, 0.603, 0.5807, 0.4797, 0.5807, 0.6522, 0.5497, 0.603, 0.5497, 0.603, 0.5807, 0.6522, 0.5807, 0.7755, 0.5497, 0.933, 0.5497, 0.933, 0.5807, 0.7755, 0.5807, 0.4193, 0.5497, 0.4797, 0.5497, 0.4797, 0.5807, 0.4193, 0.5807, 0.603, 0.5497, 0.4797, 0.5497, 0.4797, 0.5807, 0.603, 0.5807, 0.1521, 0.5497, 0.296, 0.5497, 0.296, 0.5807, 0.1521, 0.5807, 0.1521, 0.5497, 0.1521, 0.5497, 0.1521, 0.5807, 0.1521, 0.5807, 0.4797, 0.5497, 0.4193, 0.5497, 0.4193, 0.5807, 0.4797, 0.5807, 0.6522, 0.5497, 0.7755, 0.5497, 0.7755, 0.5807, 0.6522, 0.5807, 0.933, 0.5497, 0.933, 0.5497, 0.933, 0.5807, 0.933, 0.5807, 0.7755, 0.5807, 0.6522, 0.5807, 0.6522, 0.5867, 0.7755, 0.5867, 0.296, 0.5807, 0.1521, 0.5807, 0.1521, 0.5867, 0.296, 0.5867, 0.4797, 0.5807, 0.603, 0.5807, 0.603, 0.5867, 0.4797, 0.5867, 0.6522, 0.5807, 0.603, 0.5807, 0.603, 0.5867, 0.6522, 0.5867, 0.7755, 0.5807, 0.933, 0.5807, 0.933, 0.5867, 0.7755, 0.5867, 0.4193, 0.5807, 0.4797, 0.5807, 0.4797, 0.5867, 0.4193, 0.5867, 0.603, 0.5807, 0.4797, 0.5807, 0.4797, 0.5867, 0.603, 0.5867, 0.1521, 0.5807, 0.296, 0.5807, 0.296, 0.5867, 0.1521, 0.5867, 0.1521, 0.5807, 0.1521, 0.5807, 0.1521, 0.5867, 0.1521, 0.5867, 0.4797, 0.5807, 0.4193, 0.5807, 0.4193, 0.5867, 0.4797, 0.5867, 0.6522, 0.5807, 0.7755, 0.5807, 0.7755, 0.5867, 0.6522, 0.5867, 0.933, 0.5807, 0.933, 0.5807, 0.933, 0.5867, 0.933, 0.5867, 0.4193, 0.5807, 0.296, 0.5807, 0.296, 0.5867, 0.4193, 0.5867, 0.603, 0.5807, 0.6522, 0.5807, 0.6522, 0.5867, 0.603, 0.5867, 0.933, 0.5807, 0.7755, 0.5807, 0.7755, 0.5867, 0.933, 0.5867, 0.4193, 0.5867, 0.296, 0.5867, 0.296, 0.5807, 0.4193, 0.5807, 0.296, 0.5807, 0.4193, 0.5807, 0.4193, 0.5807, 0.296, 0.5807, 0.296, 0.5807, 0.296, 0.5807, 0.296, 0.5497, 0.296, 0.5497, 0.296, 0.5497, 0.296, 0.5497, 0.296, 0.4599, 0.296, 0.4599, 0.296, 0.4599, 0.296, 0.4599, 0.296, 0.3174, 0.296, 0.3174, 0.4193, 0.3174, 0.296, 0.3174, 0.296, 0.3174, 0.4193, 0.3174, 0.4193, 0.3174, 0.4193, 0.3174, 0.4193, 0.4599, 0.4193, 0.4599, 0.4193, 0.4599, 0.4193, 0.4599, 0.4193, 0.5497, 0.4193, 0.5497, 0.4193, 0.5497, 0.4193, 0.5497, 0.4193, 0.5807, 0.4193, 0.5807, 0.6522, 0.4599, 0.6522, 0.5497, 0.6522, 0.5497, 0.6522, 0.4599, 0.7755, 0.5497, 0.7755, 0.5497, 0.6522, 0.5497, 0.6522, 0.5497, 0.7755, 0.5497, 0.7755, 0.4599, 0.7755, 0.4599, 0.7755, 0.5497, 0.7755, 0.4599, 0.6522, 0.4599, 0.6522, 0.4599, 0.7755, 0.4599, 0.9124, 0.5867, 0.7755, 0.5867, 0.7755, 0.5867, 0.9124, 0.5867, 0.6522, 0.5867, 0.6522, 0.5867, 0.7755, 0.5867, 0.7755, 0.5867, 0.603, 0.5867, 0.603, 0.5867, 0.6522, 0.5867, 0.6522, 0.5867, 0.4797, 0.5867, 0.4797, 0.5867, 0.603, 0.5867, 0.603, 0.5867, 0.4193, 0.5867, 0.4193, 0.5867, 0.4797, 0.5867, 0.4797, 0.5867, 0.296, 0.5867, 0.4193, 0.5867, 0.4193, 0.5867, 0.296, 0.5867, 0.1727, 0.5867, 0.1727, 0.5867, 0.296, 0.5867, 0.296, 0.5867, 0.6522, 0.5867, 0.603, 0.5867, 0.603, 0.5934, 0.6522, 0.5934, 0.296, 0.5867, 0.1521, 0.5867, 0.1521, 0.5934, 0.296, 0.5934, 0.603, 0.5867, 0.6522, 0.5867, 0.6522, 0.5934, 0.603, 0.5934, 0.933, 0.5867, 0.933, 0.5867, 0.933, 0.5934, 0.933, 0.5934, 0.7755, 0.5867, 0.6522, 0.5867, 0.6522, 0.5934, 0.7755, 0.5934, 0.4193, 0.5867, 0.296, 0.5867, 0.296, 0.5934, 0.4193, 0.5934, 0.6522, 0.5867, 0.7755, 0.5867, 0.7755, 0.5934, 0.6522, 0.5934, 0.1521, 0.5867, 0.1521, 0.5867, 0.1521, 0.5934, 0.1521, 0.5934, 0.4193, 0.5867, 0.4797, 0.5867, 0.4797, 0.5934, 0.4193, 0.5934, 0.4797, 0.5867, 0.4193, 0.5867, 0.4193, 0.5934, 0.4797, 0.5934, 0.296, 0.5867, 0.4193, 0.5867, 0.4193, 0.5934, 0.296, 0.5934, 0.1521, 0.5867, 0.296, 0.5867, 0.296, 0.5934, 0.1521, 0.5934, 0.7755, 0.5867, 0.933, 0.5867, 0.933, 0.5934, 0.7755, 0.5934, 0.4797, 0.5867, 0.603, 0.5867, 0.603, 0.5934, 0.4797, 0.5934, 0.933, 0.5867, 0.7755, 0.5867, 0.7755, 0.5934, 0.933, 0.5934, 0.603, 0.5867, 0.4797, 0.5867, 0.4797, 0.5934, 0.603, 0.5934, 0.7755, 0.5934, 0.7755, 0.5934, 0.933, 0.5934, 0.933, 0.5934, 0.6522, 0.5934, 0.7755, 0.5934, 0.7755, 0.5934, 0.6522, 0.5934, 0.603, 0.5934, 0.6522, 0.5934, 0.6522, 0.5934, 0.603, 0.5934, 0.4797, 0.5934, 0.603, 0.5934, 0.603, 0.5934, 0.4797, 0.5934, 0.4193, 0.5934, 0.4797, 0.5934, 0.4797, 0.5934, 0.4193, 0.5934, 0.296, 0.5934, 0.296, 0.5934, 0.4193, 0.5934, 0.4193, 0.5934, 0.1521, 0.5934, 0.296, 0.5934, 0.296, 0.5934, 0.1521, 0.5934, 0.933, 0.2979, 0.933, 0.3174, 0.933, 0.3174, 0.933, 0.2979, 0.296, 0.2979, 0.1521, 0.2979, 0.1521, 0.3174, 0.296, 0.3174, 0.1521, 0.2979, 0.1521, 0.2979, 0.1521, 0.3174, 0.1521, 0.3174, 0.4193, 0.2979, 0.4193, 0.3174, 0.296, 0.3174, 0.296, 0.2979, 0.7755, 0.2979, 0.7755, 0.3174, 0.6522, 0.3174, 0.6522, 0.2979, 0.6522, 0.2979, 0.6522, 0.3174, 0.603, 0.3174, 0.603, 0.2979, 0.603, 0.2979, 0.603, 0.3174, 0.4797, 0.3174, 0.4797, 0.2979, 0.4797, 0.2979, 0.4797, 0.3174, 0.4193, 0.3174, 0.4193, 0.2979, 0.296, 0.2979, 0.296, 0.3174, 0.1521, 0.3174, 0.1521, 0.2979, 0.7755, 0.2979, 0.933, 0.2979, 0.933, 0.3174, 0.7755, 0.3174, 0.4193, 0.2979, 0.296, 0.2979, 0.296, 0.3174, 0.4193, 0.3174, 0.4797, 0.2979, 0.4193, 0.2979, 0.4193, 0.3174, 0.4797, 0.3174, 0.603, 0.2979, 0.4797, 0.2979, 0.4797, 0.3174, 0.603, 0.3174, 0.6522, 0.2979, 0.603, 0.2979, 0.603, 0.3174, 0.6522, 0.3174, 0.7755, 0.2979, 0.6522, 0.2979, 0.6522, 0.3174, 0.7755, 0.3174, 0.933, 0.2979, 0.7755, 0.2979, 0.7755, 0.3174, 0.933, 0.3174, 0.7755, 0.2979, 0.6522, 0.2979, 0.6522, 0.2979, 0.7755, 0.2979, 0.603, 0.2979, 0.4797, 0.2979, 0.4797, 0.2979, 0.603, 0.2979, 0.4193, 0.3174, 0.4797, 0.3174, 0.4797, 0.3174, 0.4193, 0.3174, 0.296, 0.3174, 0.4193, 0.3174, 0.4193, 0.3174, 0.296, 0.3174, 0.1521, 0.3174, 0.296, 0.3174, 0.296, 0.3174, 0.1521, 0.3174, 0.6522, 0.2979, 0.7755, 0.2979, 0.7755, 0.2979, 0.6522, 0.2979, 0.603, 0.3174, 0.4797, 0.3174, 0.4797, 0.3174, 0.603, 0.3174, 0.296, 0.2979, 0.4193, 0.2979, 0.4193, 0.2979, 0.296, 0.2979, 0.1521, 0.2979, 0.1521, 0.2979, 0.1521, 0.2979, 0.1521, 0.2979, 0.6522, 0.3174, 0.7755, 0.3174, 0.7755, 0.3174, 0.6522, 0.3174, 0.4797, 0.3174, 0.603, 0.3174, 0.603, 0.3174, 0.4797, 0.3174, 0.296, 0.3174, 0.1521, 0.3174, 0.1521, 0.3174, 0.296, 0.3174, 0.6522, 0.3174, 0.603, 0.3174, 0.603, 0.3174, 0.6522, 0.3174, 0.4193, 0.2979, 0.4797, 0.2979, 0.4797, 0.2979, 0.4193, 0.2979, 0.1521, 0.3174, 0.1521, 0.3174, 0.1521, 0.3174, 0.1521, 0.3174, 0.933, 0.2979, 0.7755, 0.2979, 0.7755, 0.2979, 0.933, 0.2979])
me_plane.materials.append(mat_material_002)
me_plane.use_remesh_preserve_volume = False
me_plane.use_remesh_preserve_attributes = False
me_plane.use_mirror_vertex_groups = False
me_plane.update()
me_cube_001 = bpy.data.meshes.new('Cube.001')
me_cube_001.from_pydata([(-0.9701, -1.0, -1.0), (-0.9701, 1.0, -1.0), (0.9701, 1.0, -1.0), (0.9701, -1.0, -1.0), (-0.9701, -0.1317, 1.0), (0.9701, -0.1317, 1.0), (-0.9701, -0.1693, 1.0), (0.9701, -0.1693, 1.0), (-0.9701, -0.1591, 1.073), (0.9701, -0.1591, 1.073), (-0.9701, -0.1297, 1.138), (0.9701, -0.1297, 1.138), (-0.9701, -0.08464, 1.186), (0.9701, -0.08464, 1.186), (-0.9701, -0.0294, 1.211), (0.9701, -0.0294, 1.211), (-0.9701, 0.0294, 1.211), (0.9701, 0.0294, 1.211), (-0.9701, 0.08464, 1.186), (0.9701, 0.08464, 1.186), (-0.9701, 0.1297, 1.138), (0.9701, 0.1297, 1.138), (-0.9701, 0.1591, 1.073), (0.9701, 0.1591, 1.073), (-0.9701, 0.1693, 1.0), (0.9701, 0.1693, 1.0), (-0.9701, -0.1238, 1.057), (0.9701, -0.1238, 1.057), (-0.9701, -0.1009, 1.107), (0.9701, -0.1009, 1.107), (-0.9701, -0.06585, 1.145), (0.9701, -0.06585, 1.145), (-0.9701, -0.02287, 1.164), (0.9701, -0.02287, 1.164), (-0.9701, 0.02287, 1.164), (0.9701, 0.02287, 1.164), (-0.9701, 0.06585, 1.145), (0.9701, 0.06585, 1.145), (-0.9701, 0.1009, 1.107), (0.9701, 0.1009, 1.107), (-0.9701, 0.1238, 1.057), (0.9701, 0.1238, 1.057), (-0.9701, 0.1317, 1.0), (0.9701, 0.1317, 1.0), (-0.9701, 0.9355, -1.0), (0.9701, 0.9355, -1.0), (-0.9701, 0.101, 1.0), (0.9701, 0.1014, 1.0), (-0.9701, -0.9373, -1.0), (0.9701, -0.1016, 1.0), (0.9701, -0.9373, -1.0), (-0.9701, -0.1012, 1.0), (-0.9701, -0.0001168, 1.0), (-0.9701, 0.05043, 1.0), (-0.9701, -0.05066, 1.0), (-0.9701, 0.02516, 1.0), (-1.01, -1.0, -1.0), (-1.01, 1.0, -1.0), (-1.01, -0.1317, 1.0), (-1.01, -0.1693, 1.0), (-1.01, -0.1591, 1.073), (-1.01, -0.1297, 1.138), (-1.01, -0.08464, 1.186), (-1.01, -0.0294, 1.211), (-1.01, 0.0294, 1.211), (-1.01, 0.08464, 1.186), (-1.01, 0.1297, 1.138), (-1.01, 0.1591, 1.073), (-1.01, 0.1693, 1.0), (-1.01, -0.1238, 1.057), (-1.01, -0.1009, 1.107), (-1.01, -0.06585, 1.145), (0.9305, -0.06585, 1.145), (-1.01, -0.02287, 1.164), (-1.01, 0.02287, 1.164), (-1.01, 0.06585, 1.145), (-1.01, 0.1009, 1.107), (-1.01, 0.1238, 1.057), (-1.01, 0.1317, 1.0), (-1.01, 0.9355, -1.0), (-1.01, 0.101, 1.0), (-1.01, -0.9373, -1.0), (-1.01, -0.1012, 1.0), (0.9701, -0.0001168, 1.0), (0.9701, 0.05064, 1.0), (0.9701, -0.05088, 1.0), (0.9701, 0.07603, 1.0), (0.9701, -0.07626, 1.0), (0.9701, 0.02526, 1.0), (1.003, 1.0, -1.0), (1.003, -1.0, -1.0), (1.003, -0.1317, 1.0), (1.003, -0.1693, 1.0), (1.003, -0.1591, 1.073), (1.003, -0.1297, 1.138), (1.003, -0.08464, 1.186), (1.003, -0.0294, 1.211), (1.003, 0.0294, 1.211), (1.003, 0.08464, 1.186), (1.003, 0.1297, 1.138), (1.003, 0.1591, 1.073), (1.003, 0.1693, 1.0), (1.003, -0.1238, 1.057), (1.003, -0.1009, 1.107), (1.003, -0.06585, 1.145), (1.003, -0.02287, 1.164), (1.003, 0.02287, 1.164), (1.003, 0.06585, 1.145), (1.003, 0.1009, 1.107), (1.003, 0.1238, 1.057), (1.003, 0.1317, 1.0), (1.003, 0.9355, -1.0), (1.003, 0.1014, 1.0), (1.003, -0.1016, 1.0), (1.003, -0.9373, -1.0)], [], [(5, 4, 0, 3), (44, 1, 2, 45), (5, 7, 6, 4), (7, 9, 8, 6), (9, 11, 10, 8), (11, 13, 12, 10), (13, 15, 14, 12), (15, 17, 16, 14), (17, 19, 18, 16), (19, 21, 20, 18), (21, 23, 22, 20), (23, 25, 24, 22), (70, 61, 62, 71), (60, 61, 70, 69), (58, 59, 60, 69), (55, 52, 32, 34), (55, 34, 36, 53), (53, 36, 38, 46), (32, 52, 54, 30), (28, 30, 54, 51), (4, 26, 28, 51), (17, 97, 98, 19), (37, 107, 106, 35), (49, 5, 91, 113), (43, 47, 112, 110), (50, 49, 113, 114), (19, 98, 99, 21), (11, 94, 95, 13), (31, 104, 103, 29), (39, 108, 107, 37), (4, 51, 82, 58), (8, 60, 59, 6), (24, 68, 67, 22), (0, 4, 58, 56), (28, 70, 71, 30), (16, 64, 63, 14), (36, 75, 76, 38), (12, 62, 71, 30), (42, 1, 57, 78), (44, 46, 80, 79), (42, 43, 2, 1), (2, 43, 110, 89), (42, 24, 25, 43), (48, 44, 45, 50), (51, 54, 52, 55, 53, 46, 44, 48), (47, 45, 111, 112), (47, 86, 84, 88, 83, 85, 87, 49, 50, 45), (0, 48, 50, 3), (51, 48, 81, 82), (42, 46, 38, 40), (62, 63, 73, 71), (63, 64, 74, 73), (64, 65, 75, 74), (65, 66, 76, 75), (66, 67, 77, 76), (67, 68, 78, 77), (80, 78, 57, 79), (58, 82, 81, 56), (34, 74, 75, 36), (22, 67, 66, 20), (6, 59, 58, 4), (48, 0, 56, 81), (14, 63, 62, 12), (26, 69, 70, 28), (42, 78, 68, 24), (40, 77, 78, 42), (32, 73, 74, 34), (12, 62, 61, 10), (4, 58, 69, 26), (20, 66, 65, 18), (1, 44, 79, 57), (46, 42, 78, 80), (31, 72, 62, 12), (38, 76, 77, 40), (30, 71, 73, 32), (30, 71, 72, 31), (10, 61, 60, 8), (18, 65, 64, 16), (5, 49, 29, 27), (41, 39, 47, 43), (29, 49, 87, 31), (33, 31, 87, 85), (39, 37, 84, 86, 47), (37, 35, 83, 88, 84), (33, 85, 83, 35), (91, 102, 93, 92), (94, 93, 102, 103), (95, 94, 103, 104), (96, 95, 104, 105), (97, 96, 105, 106), (98, 97, 106, 107), (99, 98, 107, 108), (100, 99, 108, 109), (101, 100, 109, 110), (113, 91, 90, 114), (110, 112, 111, 89), (29, 103, 102, 27), (9, 93, 94, 11), (43, 110, 109, 41), (35, 106, 105, 33), (23, 100, 101, 25), (7, 92, 93, 9), (5, 3, 90, 91), (15, 96, 97, 17), (27, 102, 91, 5), (3, 50, 114, 90), (25, 101, 110, 43), (41, 109, 108, 39), (13, 95, 96, 15), (21, 99, 100, 23), (5, 91, 92, 7), (33, 105, 104, 31), (45, 2, 89, 111)])
_uv = me_cube_001.uv_layers.new(name='UVMap')
_uv.uv.foreach_set('vector', [0.9375, 0.7027, 0.06223, 0.7027, 0.06223, 0.4262, 0.9375, 0.4262, 0.06223, 0.4262, 0.06223, 0.4262, 0.9375, 0.4262, 0.9375, 0.4262, 0.9375, 0.7027, 0.9375, 0.7027, 0.06223, 0.7027, 0.06223, 0.7027, 0.9375, 0.7027, 0.9375, 0.7128, 0.06223, 0.7128, 0.06223, 0.7027, 0.9375, 0.7128, 0.9375, 0.7217, 0.06223, 0.7217, 0.06223, 0.7128, 0.9375, 0.7217, 0.9375, 0.7283, 0.06223, 0.7283, 0.06223, 0.7217, 0.9375, 0.7283, 0.9375, 0.7319, 0.06223, 0.7319, 0.06223, 0.7283, 0.9375, 0.7319, 0.9375, 0.7319, 0.06223, 0.7319, 0.06223, 0.7319, 0.9375, 0.7319, 0.9375, 0.7283, 0.06223, 0.7283, 0.06223, 0.7319, 0.9375, 0.7283, 0.9375, 0.7217, 0.06223, 0.7217, 0.06223, 0.7283, 0.9375, 0.7217, 0.9375, 0.7128, 0.06223, 0.7128, 0.06223, 0.7217, 0.9375, 0.7128, 0.9375, 0.7027, 0.06223, 0.7027, 0.06223, 0.7128, 0.04439, 0.7175, 0.04439, 0.7217, 0.04439, 0.7283, 0.04439, 0.7226, 0.04439, 0.7128, 0.04439, 0.7217, 0.04439, 0.7175, 0.04439, 0.7106, 0.04439, 0.7027, 0.04439, 0.7027, 0.04439, 0.7128, 0.04439, 0.7106, 0.06223, 0.7027, 0.06223, 0.7027, 0.06223, 0.7254, 0.06223, 0.7254, 0.06223, 0.7027, 0.06223, 0.7254, 0.06223, 0.7226, 0.06223, 0.7027, 0.06223, 0.7027, 0.06223, 0.7226, 0.06223, 0.7175, 0.06223, 0.7027, 0.06223, 0.7254, 0.06223, 0.7027, 0.06223, 0.7027, 0.06223, 0.7226, 0.06223, 0.7175, 0.06223, 0.7226, 0.06223, 0.7027, 0.06223, 0.7027, 0.06223, 0.7027, 0.06223, 0.7106, 0.06223, 0.7175, 0.06223, 0.7027, 0.9375, 0.7319, 0.9524, 0.7319, 0.9524, 0.7283, 0.9375, 0.7283, 0.9375, 0.7226, 0.9524, 0.7226, 0.9524, 0.7254, 0.9375, 0.7254, 0.9375, 0.7027, 0.9375, 0.7027, 0.9524, 0.7027, 0.9524, 0.7027, 0.9375, 0.7027, 0.9375, 0.7027, 0.9524, 0.7027, 0.9524, 0.7027, 0.9375, 0.4262, 0.9375, 0.7027, 0.9524, 0.7027, 0.9524, 0.4262, 0.9375, 0.7283, 0.9524, 0.7283, 0.9524, 0.7217, 0.9375, 0.7217, 0.9375, 0.7217, 0.9524, 0.7217, 0.9524, 0.7283, 0.9375, 0.7283, 0.9375, 0.7226, 0.9524, 0.7226, 0.9524, 0.7175, 0.9375, 0.7175, 0.9375, 0.7175, 0.9524, 0.7175, 0.9524, 0.7226, 0.9375, 0.7226, 0.06223, 0.7027, 0.06223, 0.7027, 0.04439, 0.7027, 0.04439, 0.7027, 0.06223, 0.7128, 0.04439, 0.7128, 0.04439, 0.7027, 0.06223, 0.7027, 0.06223, 0.7027, 0.04439, 0.7027, 0.04439, 0.7128, 0.06223, 0.7128, 0.06223, 0.4262, 0.06223, 0.7027, 0.04439, 0.7027, 0.04439, 0.4262, 0.06223, 0.7175, 0.04439, 0.7175, 0.04439, 0.7226, 0.06223, 0.7226, 0.06223, 0.7319, 0.04439, 0.7319, 0.04439, 0.7319, 0.06223, 0.7319, 0.06223, 0.7226, 0.04439, 0.7226, 0.04439, 0.7175, 0.06223, 0.7175, 0.06223, 0.7283, 0.04439, 0.7283, 0.04439, 0.7226, 0.06223, 0.7226, 0.06223, 0.7027, 0.06223, 0.4262, 0.04439, 0.4262, 0.04439, 0.7027, 0.06223, 0.4262, 0.06223, 0.7027, 0.04439, 0.7027, 0.04439, 0.4262, 0.06223, 0.7027, 0.9375, 0.7027, 0.9375, 0.4262, 0.06223, 0.4262, 0.9375, 0.4262, 0.9375, 0.7027, 0.9524, 0.7027, 0.9524, 0.4262, 0.06223, 0.7027, 0.06223, 0.7027, 0.9375, 0.7027, 0.9375, 0.7027, 0.06223, 0.4262, 0.06223, 0.4262, 0.9375, 0.4262, 0.9375, 0.4262, 0.724, 0.3558, 0.7329, 0.3558, 0.7417, 0.3558, 0.7461, 0.3558, 0.7506, 0.3558, 0.7594, 0.3558, 0.9056, 0.07933, 0.5775, 0.07933, 0.9375, 0.7027, 0.9375, 0.4262, 0.9524, 0.4262, 0.9524, 0.7027, 0.7595, 0.3558, 0.7551, 0.3558, 0.7506, 0.3558, 0.7462, 0.3558, 0.7417, 0.3558, 0.7328, 0.3558, 0.7284, 0.3558, 0.7239, 0.3558, 0.5775, 0.07933, 0.9056, 0.07933, 0.06223, 0.4262, 0.06223, 0.4262, 0.9375, 0.4262, 0.9375, 0.4262, 0.06223, 0.7027, 0.06223, 0.4262, 0.04439, 0.4262, 0.04439, 0.7027, 0.06223, 0.7027, 0.06223, 0.7027, 0.06223, 0.7175, 0.06223, 0.7106, 0.04439, 0.7283, 0.04439, 0.7319, 0.04439, 0.7254, 0.04439, 0.7226, 0.04439, 0.7319, 0.04439, 0.7319, 0.04439, 0.7254, 0.04439, 0.7254, 0.04439, 0.7319, 0.04439, 0.7283, 0.04439, 0.7226, 0.04439, 0.7254, 0.04439, 0.7283, 0.04439, 0.7217, 0.04439, 0.7175, 0.04439, 0.7226, 0.04439, 0.7217, 0.04439, 0.7128, 0.04439, 0.7106, 0.04439, 0.7175, 0.04439, 0.7128, 0.04439, 0.7027, 0.04439, 0.7027, 0.04439, 0.7106, 0.04439, 0.7027, 0.04439, 0.7027, 0.04439, 0.4262, 0.04439, 0.4262, 0.04439, 0.7027, 0.04439, 0.7027, 0.04439, 0.4262, 0.04439, 0.4262, 0.06223, 0.7254, 0.04439, 0.7254, 0.04439, 0.7226, 0.06223, 0.7226, 0.06223, 0.7128, 0.04439, 0.7128, 0.04439, 0.7217, 0.06223, 0.7217, 0.06223, 0.7027, 0.04439, 0.7027, 0.04439, 0.7027, 0.06223, 0.7027, 0.06223, 0.4262, 0.06223, 0.4262, 0.04439, 0.4262, 0.04439, 0.4262, 0.06223, 0.7319, 0.04439, 0.7319, 0.04439, 0.7283, 0.06223, 0.7283, 0.06223, 0.7106, 0.04439, 0.7106, 0.04439, 0.7175, 0.06223, 0.7175, 0.06223, 0.7027, 0.04439, 0.7027, 0.04439, 0.7027, 0.06223, 0.7027, 0.06223, 0.7106, 0.04439, 0.7106, 0.04439, 0.7027, 0.06223, 0.7027, 0.06223, 0.7254, 0.04439, 0.7254, 0.04439, 0.7254, 0.06223, 0.7254, 0.06223, 0.7283, 0.04439, 0.7283, 0.04439, 0.7217, 0.06223, 0.7217, 0.06223, 0.7027, 0.04439, 0.7027, 0.04439, 0.7106, 0.06223, 0.7106, 0.06223, 0.7217, 0.04439, 0.7217, 0.04439, 0.7283, 0.06223, 0.7283, 0.06223, 0.4262, 0.06223, 0.4262, 0.04439, 0.4262, 0.04439, 0.4262, 0.06223, 0.7027, 0.06223, 0.7027, 0.04439, 0.7027, 0.04439, 0.7027, 0.9375, 0.7226, 0.9197, 0.7226, 0.04439, 0.7283, 0.06223, 0.7283, 0.06223, 0.7175, 0.04439, 0.7175, 0.04439, 0.7106, 0.06223, 0.7106, 0.06223, 0.7226, 0.04439, 0.7226, 0.04439, 0.7254, 0.06223, 0.7254, 0.06223, 0.7226, 0.04439, 0.7226, 0.9197, 0.7226, 0.9375, 0.7226, 0.06223, 0.7217, 0.04439, 0.7217, 0.04439, 0.7128, 0.06223, 0.7128, 0.06223, 0.7283, 0.04439, 0.7283, 0.04439, 0.7319, 0.06223, 0.7319, 0.9375, 0.7027, 0.9375, 0.7027, 0.9375, 0.7175, 0.9375, 0.7106, 0.9375, 0.7106, 0.9375, 0.7175, 0.9375, 0.7027, 0.9375, 0.7027, 0.9375, 0.7175, 0.9375, 0.7027, 0.9375, 0.7027, 0.9375, 0.7226, 0.9375, 0.7254, 0.9375, 0.7226, 0.9375, 0.7027, 0.9375, 0.7027, 0.9375, 0.7175, 0.9375, 0.7226, 0.9375, 0.7027, 0.9375, 0.7027, 0.9375, 0.7027, 0.9375, 0.7226, 0.9375, 0.7254, 0.9375, 0.7027, 0.9375, 0.7027, 0.9375, 0.7027, 0.9375, 0.7254, 0.9375, 0.7027, 0.9375, 0.7027, 0.9375, 0.7254, 0.9524, 0.7027, 0.9524, 0.7106, 0.9524, 0.7128, 0.9524, 0.7027, 0.9524, 0.7217, 0.9524, 0.7128, 0.9524, 0.7106, 0.9524, 0.7175, 0.9524, 0.7283, 0.9524, 0.7217, 0.9524, 0.7175, 0.9524, 0.7226, 0.9524, 0.7319, 0.9524, 0.7283, 0.9524, 0.7226, 0.9524, 0.7254, 0.9524, 0.7319, 0.9524, 0.7319, 0.9524, 0.7254, 0.9524, 0.7254, 0.9524, 0.7283, 0.9524, 0.7319, 0.9524, 0.7254, 0.9524, 0.7226, 0.9524, 0.7217, 0.9524, 0.7283, 0.9524, 0.7226, 0.9524, 0.7175, 0.9524, 0.7128, 0.9524, 0.7217, 0.9524, 0.7175, 0.9524, 0.7106, 0.9524, 0.7027, 0.9524, 0.7128, 0.9524, 0.7106, 0.9524, 0.7027, 0.9524, 0.7027, 0.9524, 0.7027, 0.9524, 0.4262, 0.9524, 0.4262, 0.9524, 0.7027, 0.9524, 0.7027, 0.9524, 0.4262, 0.9524, 0.4262, 0.9375, 0.7175, 0.9524, 0.7175, 0.9524, 0.7106, 0.9375, 0.7106, 0.9375, 0.7128, 0.9524, 0.7128, 0.9524, 0.7217, 0.9375, 0.7217, 0.9375, 0.7027, 0.9524, 0.7027, 0.9524, 0.7106, 0.9375, 0.7106, 0.9375, 0.7254, 0.9524, 0.7254, 0.9524, 0.7254, 0.9375, 0.7254, 0.9375, 0.7128, 0.9524, 0.7128, 0.9524, 0.7027, 0.9375, 0.7027, 0.9375, 0.7027, 0.9524, 0.7027, 0.9524, 0.7128, 0.9375, 0.7128, 0.9375, 0.7027, 0.9375, 0.4262, 0.9524, 0.4262, 0.9524, 0.7027, 0.9375, 0.7319, 0.9524, 0.7319, 0.9524, 0.7319, 0.9375, 0.7319, 0.9375, 0.7106, 0.9524, 0.7106, 0.9524, 0.7027, 0.9375, 0.7027, 0.9375, 0.4262, 0.9375, 0.4262, 0.9524, 0.4262, 0.9524, 0.4262, 0.9375, 0.7027, 0.9524, 0.7027, 0.9524, 0.7027, 0.9375, 0.7027, 0.9375, 0.7106, 0.9524, 0.7106, 0.9524, 0.7175, 0.9375, 0.7175, 0.9375, 0.7283, 0.9524, 0.7283, 0.9524, 0.7319, 0.9375, 0.7319, 0.9375, 0.7217, 0.9524, 0.7217, 0.9524, 0.7128, 0.9375, 0.7128, 0.9375, 0.7027, 0.9524, 0.7027, 0.9524, 0.7027, 0.9375, 0.7027, 0.9375, 0.7254, 0.9524, 0.7254, 0.9524, 0.7226, 0.9375, 0.7226, 0.9375, 0.4262, 0.9375, 0.4262, 0.9524, 0.4262, 0.9524, 0.4262])
me_cube_001.materials.append(mat_material_007)
me_cube_001.use_remesh_preserve_volume = False
me_cube_001.use_remesh_preserve_attributes = False
me_cube_001.use_mirror_vertex_groups = False
me_cube_001.update()

# ---- objects
ob_janela_2 = bpy.data.objects.new('janela_2', me_plane_003)
ob_cube_003 = bpy.data.objects.new('Cube.003', me_cube_004)
ob_lamp_001 = bpy.data.objects.new('Lamp.001', light_lamp_001)
ob_cube_002 = bpy.data.objects.new('Cube.002', me_cube_003)
ob_cube_001 = bpy.data.objects.new('Cube.001', me_cube_002)
ob_janela_1 = bpy.data.objects.new('janela_1', me_plane_002)
ob_porta = bpy.data.objects.new('porta', me_plane_001)
ob_plane = bpy.data.objects.new('Plane', me_plane)
ob_lamp = bpy.data.objects.new('Lamp', light_lamp)
ob_camera = bpy.data.objects.new('Camera', cam_camera)
ob_cube = bpy.data.objects.new('Cube', me_cube_001)

# ---- transforms, parenting, visibility, modifiers, constraints
ob_janela_2.location = (1.564, -1.115, 1.672)
ob_janela_2.rotation_euler = (1.571, -0.0, -0.0)
ob_janela_2.scale = (0.4307, 0.304, 1.0)
ob_janela_2.lineart.crease_threshold = 0.0
ob_cube_003.location = (1.109, -1.087, 1.366)
ob_cube_003.scale = (0.05922, 0.1056, 0.05922)
ob_cube_003.lineart.crease_threshold = 0.0
ob_lamp_001.location = (-4.087, -4.436, 5.904)
ob_lamp_001.rotation_euler = (0.6503, 0.05522, 1.866)
ob_lamp_001.lock_rotations_4d = False
ob_lamp_001.empty_display_type = 'ARROWS'
ob_lamp_001.color = (0.0, 0.0, 0.0, 0.0)
ob_lamp_001.lineart.crease_threshold = 0.0
ob_cube_002.location = (-0.2913, -1.087, 1.366)
ob_cube_002.scale = (0.05922, 0.1056, 0.05922)
ob_cube_002.lineart.crease_threshold = 0.0
ob_cube_001.location = (-1.784, -1.066, 0.2664)
ob_cube_001.scale = (0.09353, 0.09353, 0.09353)
ob_cube_001.lineart.crease_threshold = 0.0
ob_janela_1.location = (0.1635, -1.115, 1.672)
ob_janela_1.rotation_euler = (1.571, -0.0, -0.0)
ob_janela_1.scale = (0.4307, 0.304, 1.0)
ob_janela_1.lineart.crease_threshold = 0.0
ob_porta.location = (-1.694, -1.103, 1.195)
ob_porta.rotation_euler = (1.571, 0.0, -0.08704)
ob_porta.scale = (0.431, 0.9511, 1.0)
ob_porta.lineart.crease_threshold = 0.0
ob_plane.location = (0.1739, 0.0, 0.0)
ob_plane.lineart.crease_threshold = 0.0
ob_lamp.location = (4.076, 1.005, 5.904)
ob_lamp.rotation_euler = (0.6503, 0.05522, 1.866)
ob_lamp.lock_rotations_4d = False
ob_lamp.empty_display_type = 'ARROWS'
ob_lamp.color = (0.0, 0.0, 0.0, 0.0)
ob_lamp.lineart.crease_threshold = 0.0
ob_camera.location = (-0.4134, -11.92, 2.418)
ob_camera.rotation_euler = (1.571, -0.0, 0.0)
ob_camera.scale = (0.9827, 0.9827, 0.9827)
ob_camera.lock_rotations_4d = False
ob_camera.empty_display_type = 'ARROWS'
ob_camera.color = (0.0, 0.0, 0.0, 0.0)
ob_camera.display_type = 'WIRE'
ob_camera.lineart.crease_threshold = 0.0
ob_cube.location = (0.1857, 3.188e-08, 3.406)
ob_cube.scale = (3.264, 1.267, 1.0)
ob_cube.lineart.crease_threshold = 0.0

# ---- collection membership
col_collection_1.objects.link(ob_janela_2)
col_collection_1.objects.link(ob_cube_003)
col_collection_1.objects.link(ob_lamp_001)
col_collection_1.objects.link(ob_cube_002)
col_collection_1.objects.link(ob_cube_001)
col_collection_1.objects.link(ob_janela_1)
col_collection_1.objects.link(ob_porta)
col_collection_1.objects.link(ob_plane)
col_collection_1.objects.link(ob_lamp)
col_collection_1.objects.link(ob_camera)
col_collection_2.objects.link(ob_cube)

# ---- scene / render settings (as saved in the file)
scene.camera = ob_camera
scene.frame_start = 0; scene.frame_end = 48; scene.frame_set(45)
scene.render.engine = 'CYCLES'
scene.render.resolution_percentage = 50
scene.render.dither_intensity = 0.0
scene.cycles.use_denoising = False
scene.cycles.samples = 10
scene.cycles.sampling_pattern = 'TABULATED_SOBOL'
scene.cycles.light_sampling_threshold = 0.0
scene.cycles.use_adaptive_sampling = False
scene.cycles.use_light_tree = False
scene.cycles.blur_glossy = 0.0
scene.cycles.volume_bounces = 1
scene.cycles.pixel_filter_type = 'GAUSSIAN'
scene.cycles.sample_clamp_indirect = 0.0
scene.view_settings.view_transform = 'Standard'
bpy.context.view_layer.update()

